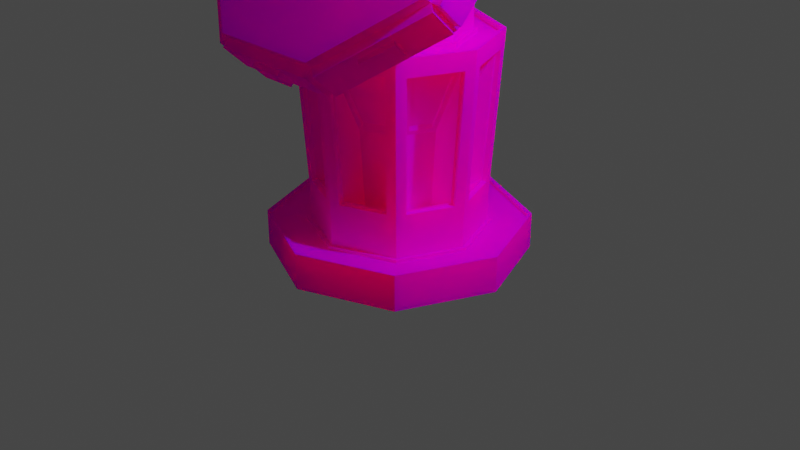 # Source: dial.blend  (saved by Blender 3.6.11; exported with 4.5.12 LTS)
import bpy
from mathutils import Matrix  # noqa: F401  (used for matrix-valued properties, if any)

bpy.ops.wm.read_factory_settings(use_empty=True)
scene = bpy.context.scene
scene.name = 'Scene'

# ---- collections
col_collection = bpy.data.collections.new('Collection'); scene.collection.children.link(col_collection)

# ---- images (referenced by path relative to the original .blend; pixels are not part of the script)
import os
ASSET_DIR = os.environ.get("B2B_ASSET_DIR", "")  # directory of the original .blend (textures are referenced by path, not embedded)
HERE = os.path.dirname(os.path.abspath(__file__))  # packed textures are extracted next to this script under _unpacked/

def load_image(name, relpath, width, height, colorspace="sRGB"):
    """Load a texture the original file referenced (path relative to the .blend, or extracted next to this script)."""
    p = next((c for c in (os.path.join(HERE, relpath), os.path.join(ASSET_DIR, relpath)) if relpath and os.path.exists(c)), "")
    if p:
        img = bpy.data.images.load(p, check_existing=True)
        img.name = name
    else:  # same state as the original file: an image datablock whose file is absent (Cycles renders it pink)
        img = bpy.data.images.new(name, width, height)
        img.source = "FILE"
        img.filepath = "//" + (relpath or name)
    img.colorspace_settings.name = colorspace
    return img
img_grey_base_colors = load_image('grey base colors', 'grey base colors.png', 1024, 1024, 'sRGB')

# ---- materials (node trees are filled in below, after node groups)
mat_material_001 = bpy.data.materials.new('Material.001')
mat_material_001.use_transparent_shadow = False

# ---- material node trees
mat_material_001.use_nodes = True; mat_material_001.node_tree.nodes.clear()
_N = mat_material_001.node_tree.nodes; _L = mat_material_001.node_tree.links
n0 = _N.new('ShaderNodeOutputMaterial'); n0.name = 'Material Output'; n0.location = (309, 309)
n1 = _N.new('ShaderNodeBsdfPrincipled'); n1.name = 'Principled BSDF'; n1.location = (19, 309)
n1.distribution = 'GGX'
n1.subsurface_method = 'BURLEY'
n1.inputs[2].default_value = 0.3107
n1.inputs[3].default_value = 1.55
n1.inputs[8].default_value = 1.0
n1.inputs[9].default_value = (14.2, 0.0, 7.451e-09)
n1.inputs[10].default_value = 0.1088
n1.inputs[13].default_value = 0.0
n1.inputs[27].default_value = (0.0, 0.0, 0.0, 1.0)
n1.inputs[28].default_value = 1.0
n2 = _N.new('ShaderNodeTexImage'); n2.name = 'Image Texture'; n2.location = (-271, 289)
n2.image = img_grey_base_colors
n3 = _N.new('ShaderNodeMix'); n3.name = 'Mix'; n3.location = (-151, 189)
n3.data_type = 'RGBA'
n3.inputs[0].default_value = 0.1088
n3.inputs[7].default_value = (0.0, 0.0, 0.0, 1.0)
_L.new(n1.outputs[0], n0.inputs[0])
_L.new(n2.outputs[0], n3.inputs[6])
_L.new(n3.outputs[2], n1.inputs[0])
n0.is_active_output = True

# ---- world
world_world = bpy.data.worlds.new('World'); scene.world = world_world
world_world.use_nodes = True; world_world.node_tree.nodes.clear()
_N = world_world.node_tree.nodes; _L = world_world.node_tree.links
n0 = _N.new('ShaderNodeOutputWorld'); n0.name = 'World Output'; n0.location = (300, 300)
n1 = _N.new('ShaderNodeBackground'); n1.name = 'Background'; n1.location = (10, 300)
n1.inputs[0].default_value = (0.05088, 0.05088, 0.05088, 1.0)
_L.new(n1.outputs[0], n0.inputs[0])
n0.is_active_output = True
world_world.color = (0.05088, 0.05088, 0.05088)
world_world.use_sun_shadow = False
world_world.sun_shadow_jitter_overblur = 0.0

# ---- cameras
cam_camera = bpy.data.cameras.new('Camera')
cam_camera.clip_end = 100.0
cam_camera.ortho_scale = 7.314

# ---- lights
light_light = bpy.data.lights.new('Light', 'POINT')
light_light.transmission_factor = 0.0
light_light.energy = 1000.0
light_light.shadow_soft_size = 0.1
light_light.shadow_maximum_resolution = 0.006
light_light.use_absolute_resolution = True

# ---- meshes
me_cylinder = bpy.data.meshes.new('Cylinder')
me_cylinder.from_pydata([(4.086e-10, 0.934, -0.9766), (0.0, 0.7382, 1.0), (0.6604, 0.6604, -0.9766), (0.522, 0.522, 1.0), (0.934, 0.0, -0.9766), (0.7382, 0.0, 1.0), (0.6604, -0.6604, -0.9766), (0.522, -0.522, 1.0), (4.086e-10, -0.934, -0.9766), (0.0, -0.7382, 1.0), (-0.6604, -0.6604, -0.9766), (-0.522, -0.522, 1.0), (-0.934, 0.0, -0.9766), (-0.7382, 0.0, 1.0), (-0.6604, 0.6604, -0.9766), (-0.522, 0.522, 1.0), (4.086e-10, 0.8903, -0.7212), (0.545, 0.6757, -0.5365), (0.8631, 0.09242, -0.5365), (0.6757, -0.545, -0.5365), (0.09242, -0.8631, -0.5365), (-0.6757, -0.545, -0.5365), (-0.8631, -0.09242, -0.5365), (-0.6757, 0.545, -0.5365), (2.476e-09, 1.292, -0.9285), (0.9134, 0.9134, -0.9285), (1.292, -1.863e-09, -0.9285), (0.9134, -0.9134, -0.9285), (2.476e-09, -1.292, -0.9285), (-0.9134, -0.9134, -0.9285), (-1.292, -1.863e-09, -0.9285), (-0.9134, 0.9134, -0.9285), (2.476e-09, 1.335, -1.296), (0.9443, 0.9443, -1.296), (1.335, -1.863e-09, -1.296), (0.9443, -0.9443, -1.296), (2.476e-09, -1.335, -1.296), (-0.9443, -0.9443, -1.296), (-1.335, -1.863e-09, -1.296), (-0.9443, 0.9443, -1.296), (0.6069, 0.7376, 0.8153), (-0.09242, 0.9506, 0.8153), (0.9506, 0.09242, 0.8153), (0.7376, -0.6069, 0.8153), (0.09242, -0.9506, 0.8153), (-0.7376, -0.6069, 0.8153), (-0.9506, -0.09242, 0.8153), (-0.7376, 0.6069, 0.8153), (0.4919, 0.4919, 1.219), (0.4919, -0.4919, 1.219), (-0.4919, -0.4919, 1.219), (-0.4919, 0.4919, 1.219), (0.6492, 0.4919, 1.409), (0.6492, -0.4919, 1.409), (-0.04644, -0.4919, 2.162), (-0.04644, 0.4919, 2.162), (0.677, 0.677, 1.0), (0.0, 0.9574, 1.0), (0.9574, 0.0, 1.0), (0.677, -0.677, 1.0), (0.0, -0.9574, 1.0), (-0.677, -0.677, 1.0), (-0.9574, 0.0, 1.0), (-0.677, 0.677, 1.0), (-0.6296, 0.6296, -0.7212), (-0.09242, 0.8631, -0.5365), (-0.8903, 0.0, -0.7212), (-0.6296, -0.6296, -0.7212), (4.086e-10, -0.8903, -0.7212), (0.6296, -0.6296, -0.7212), (0.8903, 0.0, -0.7212), (0.6296, 0.6296, -0.7212), (-0.6069, -0.7376, 0.8153), (-0.545, -0.6757, -0.5365), (-0.9506, 0.09242, 0.8153), (-0.8631, 0.09242, -0.5365), (-0.9954, 0.0, 0.9152), (-0.8949, 0.0, -0.6363), (-0.6069, 0.7376, 0.8153), (-0.545, 0.6757, -0.5365), (0.09242, 0.8631, -0.5365), (0.09242, 0.9506, 0.8153), (-0.7038, 0.7038, 0.9152), (-0.6328, 0.6328, -0.6363), (4.086e-10, 0.8949, -0.6363), (0.0, 0.9954, 0.9152), (0.7376, 0.6069, 0.8153), (0.6757, 0.545, -0.5365), (0.7038, 0.7038, 0.9152), (0.6328, 0.6328, -0.6363), (0.9506, -0.09242, 0.8153), (0.8631, -0.09242, -0.5365), (0.9954, 0.0, 0.9152), (0.8949, 0.0, -0.6363), (0.6069, -0.7376, 0.8153), (0.545, -0.6757, -0.5365), (0.7038, -0.7038, 0.9152), (0.6328, -0.6328, -0.6363), (-0.09242, -0.9506, 0.8153), (-0.09242, -0.8631, -0.5365), (0.0, -0.9954, 0.9152), (4.086e-10, -0.8949, -0.6363), (-0.7038, -0.7038, 0.9152), (-0.6328, -0.6328, -0.6363), (-0.7376, -0.6069, 0.8153), (-0.6757, -0.545, -0.5365), (-0.9506, -0.09242, 0.8153), (-0.8631, -0.09242, -0.5365), (-0.9506, 0.09242, 0.8153), (-0.8631, 0.09242, -0.5365), (-0.7376, 0.6069, 0.8153), (-0.6757, 0.545, -0.5365), (-0.09242, 0.8631, -0.5365), (-0.09242, 0.9506, 0.8153), (-0.6069, 0.7376, 0.8153), (-0.545, 0.6757, -0.5365), (0.09242, 0.8631, -0.5365), (0.09242, 0.9506, 0.8153), (0.6069, 0.7376, 0.8153), (0.545, 0.6757, -0.5365), (0.7376, 0.6069, 0.8153), (0.6757, 0.545, -0.5365), (0.9506, 0.09242, 0.8153), (0.8631, 0.09242, -0.5365), (0.9506, -0.09242, 0.8153), (0.8631, -0.09242, -0.5365), (0.7376, -0.6069, 0.8153), (0.6757, -0.545, -0.5365), (0.6069, -0.7376, 0.8153), (0.545, -0.6757, -0.5365), (0.09242, -0.9506, 0.8153), (0.09242, -0.8631, -0.5365), (-0.09242, -0.9506, 0.8153), (-0.09242, -0.8631, -0.5365), (-0.6069, -0.7376, 0.8153), (-0.545, -0.6757, -0.5365), (-0.1388, -0.8525, 0.7503), (-0.09459, -0.8097, -0.5106), (-0.5047, -0.7009, 0.7503), (-0.5056, -0.6394, -0.5106), (-0.7009, -0.5047, 0.7503), (-0.6394, -0.5056, -0.5106), (-0.8525, -0.1388, 0.7503), (-0.8097, -0.09459, -0.5106), (-0.8525, 0.1388, 0.7503), (-0.8097, 0.09459, -0.5106), (-0.7009, 0.5047, 0.7503), (-0.6394, 0.5056, -0.5106), (-0.09459, 0.8097, -0.5106), (-0.1388, 0.8525, 0.7503), (-0.5047, 0.7009, 0.7503), (-0.5056, 0.6394, -0.5106), (0.09459, 0.8097, -0.5106), (0.1388, 0.8525, 0.7503), (0.5047, 0.7009, 0.7503), (0.5056, 0.6394, -0.5106), (0.7009, 0.5047, 0.7503), (0.6394, 0.5056, -0.5106), (0.8525, 0.1388, 0.7503), (0.8097, 0.09459, -0.5106), (0.8525, -0.1388, 0.7503), (0.8097, -0.09459, -0.5106), (0.7009, -0.5047, 0.7503), (0.6394, -0.5056, -0.5106), (0.5047, -0.7009, 0.7503), (0.5056, -0.6394, -0.5106), (0.1388, -0.8525, 0.7503), (0.09459, -0.8097, -0.5106), (4.086e-10, 0.8903, -0.9838), (0.6296, 0.6296, -0.9838), (0.8903, 0.0, -0.9838), (0.6296, -0.6296, -0.9838), (4.086e-10, -0.8903, -0.9838), (-0.6296, -0.6296, -0.9838), (-0.8903, 0.0, -0.9838), (-0.6296, 0.6296, -0.9838), (2.476e-09, 1.335, -0.9213), (0.9443, 0.9443, -0.9213), (1.335, -1.863e-09, -0.9213), (0.9443, -0.9443, -0.9213), (2.476e-09, -1.335, -0.9213), (-0.9443, -0.9443, -0.9213), (-1.335, -1.863e-09, -0.9213), (-0.9443, 0.9443, -0.9213), (0.934, -1.613e-11, -1.011), (1.292, -1.879e-09, -0.9628), (0.9134, 0.9134, -0.9628), (0.6604, 0.6604, -1.011), (-0.6604, -0.6604, -1.011), (-0.9134, -0.9134, -0.9628), (2.476e-09, -1.292, -0.9628), (4.086e-10, -0.934, -1.011), (4.086e-10, 0.934, -1.011), (2.476e-09, 1.292, -0.9628), (-0.9134, 0.9134, -0.9628), (-0.6604, 0.6604, -1.011), (0.6604, -0.6604, -1.011), (0.9134, -0.9134, -0.9628), (-0.934, -1.613e-11, -1.011), (-1.292, -1.879e-09, -0.9628), (-0.4394, -0.3663, 1.333), (-0.4394, 0.3663, 1.333), (-0.654, 0.0, 1.045), (-0.09894, 0.3663, 2.073), (-0.09894, -0.3663, 2.073), (-0.2959, 0.4919, 1.344), (0.4193, 0.4919, 1.344), (0.0, 0.654, 1.045), (0.4923, 0.4919, 1.471), (-0.007711, 0.4919, 1.971), (0.4193, -0.4919, 1.344), (-0.2959, -0.4919, 1.344), (0.0, -0.654, 1.045), (-0.007711, -0.4919, 1.971), (0.4923, -0.4919, 1.471), (0.5275, 0.3055, 1.181), (0.5275, -0.3055, 1.181), (0.654, 0.0, 1.045), (-0.5275, -0.3055, 1.181), (-0.5275, 0.3055, 1.181), (-0.3055, 0.5275, 1.181), (0.3055, 0.5275, 1.181), (0.3055, -0.5275, 1.181), (-0.3055, -0.5275, 1.181), (-0.3779, -0.3279, 1.347), (-0.3779, 0.3279, 1.347), (-0.06958, -0.3279, 2.017), (-0.06958, 0.3279, 2.017), (-0.1866, 0.4419, 1.414), (0.3789, 0.4419, 1.414), (0.01387, 0.4419, 1.85), (0.4048, 0.4419, 1.459), (0.3789, -0.4419, 1.414), (-0.1866, -0.4419, 1.414), (0.4048, -0.4419, 1.459), (0.01387, -0.4419, 1.85), (-0.394, -0.3663, 1.312), (-0.394, 0.3663, 1.312), (-0.05352, -0.3663, 2.052), (-0.05352, 0.3663, 2.052), (-0.2527, -0.1369, 1.499), (-0.2527, 0.1369, 1.499), (-0.1039, -0.1369, 1.823), (-0.1039, 0.1369, 1.823), (-0.3325, -0.3279, 1.326), (-0.3325, 0.3279, 1.326), (-0.02415, -0.3279, 1.996), (-0.02415, 0.3279, 1.996), (-0.2073, -0.1369, 1.479), (-0.2073, 0.1369, 1.479), (-0.05851, -0.1369, 1.802), (-0.05851, 0.1369, 1.802), (-0.2959, 0.4419, 1.344), (0.4193, 0.4419, 1.344), (-0.007711, 0.4419, 1.971), (0.4923, 0.4419, 1.471), (-0.1866, 0.3419, 1.414), (0.3789, 0.3419, 1.414), (0.01387, 0.3419, 1.85), (0.4048, 0.3419, 1.459), (0.4193, -0.4419, 1.344), (-0.2959, -0.4419, 1.344), (0.4923, -0.4419, 1.471), (-0.007711, -0.4419, 1.971), (0.3789, -0.3419, 1.414), (-0.1866, -0.3419, 1.414), (0.4048, -0.3419, 1.459), (0.01387, -0.3419, 1.85), (-0.6957, 0.0, 1.0), (-0.4919, -0.4919, 1.219), (-0.4919, 0.4919, 1.219), (0.0, 0.6957, 1.0), (-0.4919, 0.4919, 1.219), (0.4919, 0.4919, 1.219), (0.0, -0.6957, 1.0), (0.4919, -0.4919, 1.219), (-0.4919, -0.4919, 1.219), (0.6957, 0.0, 1.0), (0.4919, 0.4919, 1.219), (0.4919, -0.4919, 1.219), (-0.654, 0.0, 1.045), (-0.5275, -0.3055, 1.181), (-0.5275, 0.3055, 1.181), (0.0, 0.654, 1.045), (-0.3055, 0.5275, 1.181), (0.3055, 0.5275, 1.181), (0.0, -0.654, 1.045), (0.3055, -0.5275, 1.181), (-0.3055, -0.5275, 1.181), (0.654, 0.0, 1.045), (0.5275, 0.3055, 1.181), (0.5275, -0.3055, 1.181), (-0.6633, 0.0, 1.108), (-0.5874, -0.1834, 1.19), (-0.5874, 0.1834, 1.19), (0.0, -0.6633, 1.108), (0.1834, -0.5874, 1.19), (-0.1834, -0.5874, 1.19), (0.0, 0.6633, 1.108), (-0.1834, 0.5874, 1.19), (0.1834, 0.5874, 1.19), (0.6633, 0.0, 1.108), (0.5874, 0.1834, 1.19), (0.5874, -0.1834, 1.19), (-0.6906, 0.0, 1.079), (-0.5641, -0.3055, 1.215), (-0.5641, 0.3055, 1.215), (0.0, -0.6906, 1.079), (0.3055, -0.5641, 1.215), (-0.3055, -0.5641, 1.215), (0.0, 0.6906, 1.079), (-0.3055, 0.5641, 1.215), (0.3055, 0.5641, 1.215), (0.6906, 0.0, 1.079), (0.5641, 0.3055, 1.215), (0.5641, -0.3055, 1.215), (-0.6267, 5.947e-09, 1.074), (-0.5508, -0.1834, 1.156), (-0.5508, 0.1834, 1.156), (-5.947e-09, -0.6267, 1.074), (0.1834, -0.5508, 1.156), (-0.1834, -0.5508, 1.156), (5.947e-09, 0.6267, 1.074), (-0.1834, 0.5508, 1.156), (0.1834, 0.5508, 1.156), (0.6267, -5.947e-09, 1.074), (0.5508, 0.1834, 1.156), (0.5508, -0.1834, 1.156), (0.7071, 0.7071, 1.0), (0.0, 1.0, 1.0), (1.0, 0.0, 1.0), (0.7071, -0.7071, 1.0), (0.0, -1.0, 1.0), (-0.7071, -0.7071, 1.0), (-1.0, 0.0, 1.0), (-0.7071, 0.7071, 1.0), (0.4919, 0.4919, 1.0), (0.0, 0.6957, 1.0), (0.6957, 0.0, 1.0), (0.4919, -0.4919, 1.0), (0.0, -0.6957, 1.0), (-0.4919, -0.4919, 1.0), (-0.6957, 0.0, 1.0), (-0.4919, 0.4919, 1.0), (0.0, 0.9574, 0.95), (0.0, 0.7382, 0.95), (0.522, 0.522, 0.95), (0.677, 0.677, 0.95), (0.7382, 0.0, 0.95), (0.9574, 0.0, 0.95), (0.522, -0.522, 0.95), (0.677, -0.677, 0.95), (0.0, -0.7382, 0.95), (0.0, -0.9574, 0.95), (-0.522, -0.522, 0.95), (-0.677, -0.677, 0.95), (-0.7382, 0.0, 0.95), (-0.9574, 0.0, 0.95), (-0.522, 0.522, 0.95), (-0.677, 0.677, 0.95), (-0.07332, -0.9045, 0.8183), (-0.07332, -0.817, -0.5335), (-0.5878, -0.6914, 0.8183), (-0.5259, -0.6296, -0.5335), (-0.6914, -0.5878, 0.8183), (-0.6296, -0.5259, -0.5335), (-0.9045, -0.07332, 0.8183), (-0.817, -0.07332, -0.5335), (-0.9045, 0.07332, 0.8183), (-0.817, 0.07332, -0.5335), (-0.6914, 0.5878, 0.8183), (-0.6296, 0.5259, -0.5335), (-0.07332, 0.817, -0.5335), (-0.07332, 0.9045, 0.8183), (-0.5878, 0.6914, 0.8183), (-0.5259, 0.6296, -0.5335), (0.07332, 0.817, -0.5335), (0.07332, 0.9045, 0.8183), (0.5878, 0.6914, 0.8183), (0.5259, 0.6296, -0.5335), (0.6914, 0.5878, 0.8183), (0.6296, 0.5259, -0.5335), (0.9045, 0.07332, 0.8183), (0.817, 0.07332, -0.5335), (0.9045, -0.07332, 0.8183), (0.817, -0.07332, -0.5335), (0.6914, -0.5878, 0.8183), (0.6296, -0.5259, -0.5335), (0.5878, -0.6914, 0.8183), (0.5259, -0.6296, -0.5335), (0.07332, -0.9045, 0.8183), (0.07332, -0.817, -0.5335), (-0.1084, -0.5655, 0.1741), (-0.05948, -0.5092, -0.6922), (-0.3232, -0.4765, 0.1741), (-0.318, -0.4021, -0.6922), (-0.4765, -0.3232, 0.1741), (-0.4021, -0.318, -0.6922), (-0.5655, -0.1084, 0.1741), (-0.5092, -0.05948, -0.6922), (-0.5655, 0.1084, 0.1741), (-0.5092, 0.05948, -0.6922), (-0.4765, 0.3232, 0.1741), (-0.4021, 0.318, -0.6922), (-0.05948, 0.5092, -0.6922), (-0.1084, 0.5655, 0.1741), (-0.3232, 0.4765, 0.1741), (-0.318, 0.4021, -0.6922), (0.05948, 0.5092, -0.6922), (0.1084, 0.5655, 0.1741), (0.3232, 0.4765, 0.1741), (0.318, 0.4021, -0.6922), (0.4765, 0.3232, 0.1741), (0.4021, 0.318, -0.6922), (0.5655, 0.1084, 0.1741), (0.5092, 0.05948, -0.6922), (0.5655, -0.1084, 0.1741), (0.5092, -0.05948, -0.6922), (0.4765, -0.3232, 0.1741), (0.4021, -0.318, -0.6922), (0.3232, -0.4765, 0.1741), (0.318, -0.4021, -0.6922), (0.1084, -0.5655, 0.1741), (0.05948, -0.5092, -0.6922), (-0.5654, -0.6992, 0.7953), (-0.09459, -0.8942, 0.7953), (-0.8942, -0.09459, 0.7953), (-0.6992, -0.5654, 0.7953), (-0.6992, 0.5654, 0.7953), (-0.8942, 0.09459, 0.7953), (-0.09459, 0.8942, 0.7953), (-0.5654, 0.6992, 0.7953), (0.5654, 0.6992, 0.7953), (0.09459, 0.8942, 0.7953), (0.8942, 0.09459, 0.7953), (0.6992, 0.5654, 0.7953), (0.6992, -0.5654, 0.7953), (0.8942, -0.09459, 0.7953), (0.09459, -0.8942, 0.7953), (0.5654, -0.6992, 0.7953), (-0.3556, -0.4397, 0.129), (-0.05948, -0.5623, 0.129), (-0.5623, -0.05948, 0.129), (-0.4397, -0.3556, 0.129), (-0.4397, 0.3556, 0.129), (-0.5623, 0.05948, 0.129), (-0.05948, 0.5623, 0.129), (-0.3556, 0.4397, 0.129), (0.3556, 0.4397, 0.129), (0.05948, 0.5623, 0.129), (0.5623, 0.05948, 0.129), (0.4397, 0.3556, 0.129), (0.4397, -0.3556, 0.129), (0.5623, -0.05948, 0.129), (0.05948, -0.5623, 0.129), (0.3556, -0.4397, 0.129), (-0.5047, -0.7009, 0.8003), (-0.1388, -0.8525, 0.8003), (-0.8525, -0.1388, 0.8003), (-0.7009, -0.5047, 0.8003), (-0.7009, 0.5047, 0.8003), (-0.8525, 0.1388, 0.8003), (-0.1388, 0.8525, 0.8003), (-0.5047, 0.7009, 0.8003), (0.5047, 0.7009, 0.8003), (0.1388, 0.8525, 0.8003), (0.8525, 0.1388, 0.8003), (0.7009, 0.5047, 0.8003), (0.7009, -0.5047, 0.8003), (0.8525, -0.1388, 0.8003), (0.1388, -0.8525, 0.8003), (0.5047, -0.7009, 0.8003), (-0.3232, -0.4765, 0.2241), (-0.1084, -0.5655, 0.2241), (-0.5655, -0.1084, 0.2241), (-0.4765, -0.3232, 0.2241), (-0.4765, 0.3232, 0.2241), (-0.5655, 0.1084, 0.2241), (-0.1084, 0.5655, 0.2241), (-0.3232, 0.4765, 0.2241), (0.3232, 0.4765, 0.2241), (0.1084, 0.5655, 0.2241), (0.5655, 0.1084, 0.2241), (0.4765, 0.3232, 0.2241), (0.4765, -0.3232, 0.2241), (0.5655, -0.1084, 0.2241), (0.1084, -0.5655, 0.2241), (0.3232, -0.4765, 0.2241), (-0.423, -0.4254, 2.569), (-0.3625, -0.574, 3.114), (-0.423, 0.4254, 2.569), (-0.3625, 0.574, 3.114), (-0.0148, 1.027, 2.127), (0.1883, 1.386, 2.517), (0.5625, 1.027, 1.502), (0.9673, 1.386, 1.674), (0.9708, 0.4254, 1.06), (1.518, 0.574, 1.078), (0.9708, -0.4254, 1.06), (1.518, -0.574, 1.078), (0.5625, -1.027, 1.502), (0.9673, -1.386, 1.674), (-0.0148, -1.027, 2.127), (0.1883, -1.386, 2.517), (-0.6031, -0.574, 2.891), (-0.6031, 0.574, 2.891), (-0.05226, 1.386, 2.295), (0.7267, 1.386, 1.452), (1.277, 0.574, 0.8554), (1.277, -0.574, 0.8554), (0.7267, -1.386, 1.452), (-0.05226, -1.386, 2.295), (-0.5637, -0.5113, 2.722), (-0.5637, 0.5113, 2.722), (-0.07306, 1.234, 2.191), (0.6208, 1.234, 1.439), (1.111, 0.5113, 0.9081), (1.111, -0.5113, 0.9081), (0.6208, -1.234, 1.439), (-0.07306, -1.234, 2.191), (-0.529, -0.5113, 2.754), (-0.529, 0.5113, 2.754), (-0.03842, 1.234, 2.223), (0.6554, 1.234, 1.471), (1.146, 0.5113, 0.9401), (1.146, -0.5113, 0.9401), (0.6554, -1.234, 1.471), (-0.03842, -1.234, 2.223), (-0.3884, -0.4254, 2.601), (-0.3884, 0.4254, 2.601), (0.01983, 1.027, 2.159), (0.5972, 1.027, 1.534), (1.005, 0.4254, 1.092), (1.005, -0.4254, 1.092), (0.5972, -1.027, 1.534), (0.01983, -1.027, 2.159), (-0.6664, -0.574, 2.833), (-0.6664, 0.574, 2.833), (-0.2991, 0.574, 3.172), (-0.2991, -0.574, 3.172), (-0.1156, 1.386, 2.237), (0.2517, 1.386, 2.576), (0.6633, 1.386, 1.393), (1.031, 1.386, 1.733), (1.214, 0.574, 0.7969), (1.581, 0.574, 1.136), (1.214, -0.574, 0.7969), (1.581, -0.574, 1.136), (0.6633, -1.386, 1.393), (1.031, -1.386, 1.733), (-0.1156, -1.386, 2.237), (0.2517, -1.386, 2.576), (-0.4113, -0.9262, 2.782), (-0.2682, -0.9262, 2.914), (-0.09933, -1.175, 2.731), (-0.2425, -1.175, 2.599), (-0.6222, -0.176, 3.01), (-0.479, -0.176, 3.142), (-0.479, 0.176, 3.142), (-0.6222, 0.176, 3.01), (-0.2682, 0.9262, 2.914), (-0.4113, 0.9262, 2.782), (-0.09933, 1.175, 2.731), (-0.2425, 1.175, 2.599), (0.4096, 1.486, 2.18), (0.2665, 1.486, 2.048), (0.6485, 1.486, 1.921), (0.5054, 1.486, 1.789), (1.157, 1.175, 1.37), (1.014, 1.175, 1.238), (1.326, 0.9262, 1.187), (1.183, 0.9262, 1.055), (1.537, 0.176, 0.9592), (1.394, 0.176, 0.827), (1.537, -0.176, 0.9592), (1.394, -0.176, 0.827), (1.326, -0.9262, 1.187), (1.183, -0.9262, 1.055), (1.157, -1.175, 1.37), (1.014, -1.175, 1.238), (0.6485, -1.486, 1.921), (0.5054, -1.486, 1.789), (0.4096, -1.486, 2.18), (0.2665, -1.486, 2.048), (-0.651, -0.6447, 2.943), (-0.4104, -0.6447, 3.166), (0.1404, -1.457, 2.569), (-0.1002, -1.457, 2.347), (-0.6709, -0.574, 2.965), (-0.4303, -0.574, 3.187), (-0.4303, 0.574, 3.187), (-0.6709, 0.574, 2.965), (-0.4104, 0.6447, 3.166), (-0.651, 0.6447, 2.943), (0.1404, 1.457, 2.569), (-0.1002, 1.457, 2.347), (0.1883, 1.486, 2.517), (-0.05226, 1.486, 2.295), (0.9673, 1.486, 1.674), (0.7267, 1.486, 1.452), (1.015, 1.457, 1.622), (0.7747, 1.457, 1.4), (1.566, 0.6447, 1.026), (1.325, 0.6447, 0.8035), (1.586, 0.574, 1.004), (1.345, 0.574, 0.782), (1.586, -0.574, 1.004), (1.345, -0.574, 0.782), (1.566, -0.6447, 1.026), (1.325, -0.6447, 0.8035), (1.015, -1.457, 1.622), (0.7747, -1.457, 1.4), (0.9673, -1.486, 1.674), (0.7267, -1.486, 1.452), (0.1883, -1.486, 2.517), (-0.05226, -1.486, 2.295), (1.35, -0.9615, 1.161), (1.207, -0.9615, 1.029), (1.181, -1.21, 1.344), (1.038, -1.21, 1.212), (1.571, 0.176, 0.9225), (1.428, 0.176, 0.7903), (1.571, -0.176, 0.9225), (1.428, -0.176, 0.7903), (0.6485, -1.536, 1.921), (0.5054, -1.536, 1.789), (0.4096, -1.536, 2.18), (0.2665, -1.536, 2.048), (-0.4353, -0.9615, 2.808), (-0.2922, -0.9615, 2.94), (-0.1233, -1.21, 2.757), (-0.2664, -1.21, 2.625), (-0.6561, -0.176, 3.047), (-0.513, -0.176, 3.179), (-0.513, 0.176, 3.179), (-0.6561, 0.176, 3.047), (-0.2922, 0.9615, 2.94), (-0.4353, 0.9615, 2.808), (-0.1233, 1.21, 2.757), (-0.2664, 1.21, 2.625), (0.4096, 1.536, 2.18), (0.2665, 1.536, 2.048), (0.6485, 1.536, 1.921), (0.5054, 1.536, 1.789), (1.181, 1.21, 1.344), (1.038, 1.21, 1.212), (1.35, 0.9615, 1.161), (1.207, 0.9615, 1.029)], [], [(99, 98, 132, 133), (45, 46, 106, 104), (90, 43, 126, 124), (46, 22, 107, 106), (43, 19, 127, 126), (17, 80, 116, 119), (279, 278, 48, 52, 53, 49), (21, 45, 104, 105), (91, 90, 124, 125), (25, 24, 193, 186), (175, 64, 16, 168), (174, 66, 64, 175), (173, 67, 66, 174), (172, 68, 67, 173), (171, 69, 68, 172), (170, 70, 69, 171), (169, 71, 70, 170), (168, 16, 71, 169), (176, 177, 33, 32), (24, 31, 194, 193), (0, 2, 187, 192), (14, 0, 192, 195), (31, 30, 199, 194), (12, 14, 195, 198), (30, 29, 189, 199), (10, 12, 198, 188), (32, 33, 34, 35, 36, 37, 38, 39), (183, 176, 32, 39), (181, 182, 38, 37), (179, 180, 36, 35), (177, 178, 34, 33), (182, 183, 39, 38), (180, 181, 37, 36), (178, 179, 35, 34), (57, 63, 359, 344), (13, 15, 358, 356), (63, 62, 357, 359), (11, 13, 356, 354), (62, 61, 355, 357), (9, 11, 354, 352), (61, 60, 353, 355), (7, 9, 352, 350), (337, 343, 51, 272, 271), (342, 341, 50, 269, 268), (340, 339, 49, 275, 274), (338, 336, 48, 278, 277), (201, 203, 204, 200, 269, 50, 54, 55, 51, 270), (211, 213, 214, 210, 275, 49, 53, 54, 50, 276), (343, 342, 268, 270, 51), (341, 340, 274, 276, 50), (339, 338, 277, 279, 49), (336, 337, 271, 273, 48), (88, 85, 329, 328), (92, 88, 328, 330), (96, 92, 330, 331), (100, 96, 331, 332), (102, 100, 332, 333), (76, 102, 333, 334), (82, 76, 334, 335), (85, 82, 335, 329), (83, 84, 16, 64), (77, 83, 64, 66), (103, 77, 66, 67), (101, 103, 67, 68), (97, 101, 68, 69), (93, 97, 69, 70), (89, 93, 70, 71), (84, 89, 71, 16), (45, 21, 103, 102), (22, 46, 76, 77), (46, 45, 102, 76), (21, 22, 77, 103), (74, 75, 77, 76), (23, 47, 82, 83), (47, 74, 76, 82), (75, 23, 83, 77), (65, 41, 85, 84), (78, 79, 83, 82), (41, 78, 82, 85), (79, 65, 84, 83), (81, 80, 84, 85), (17, 40, 88, 89), (40, 81, 85, 88), (80, 17, 89, 84), (86, 87, 89, 88), (18, 42, 92, 93), (42, 86, 88, 92), (87, 18, 93, 89), (90, 91, 93, 92), (19, 43, 96, 97), (43, 90, 92, 96), (91, 19, 97, 93), (94, 95, 97, 96), (20, 44, 100, 101), (44, 94, 96, 100), (95, 20, 101, 97), (98, 99, 101, 100), (73, 72, 102, 103), (72, 98, 100, 102), (99, 73, 103, 101), (119, 116, 376, 379), (123, 121, 381, 383), (126, 127, 387, 386), (128, 130, 390, 388), (132, 134, 362, 360), (104, 106, 366, 364), (108, 110, 370, 368), (114, 113, 373, 374), (41, 65, 112, 113), (19, 91, 125, 127), (22, 21, 105, 107), (72, 73, 135, 134), (79, 78, 114, 115), (98, 72, 134, 132), (78, 41, 113, 114), (87, 86, 120, 121), (73, 99, 133, 135), (65, 79, 115, 112), (42, 18, 123, 122), (86, 42, 122, 120), (95, 94, 128, 129), (75, 74, 108, 109), (18, 87, 121, 123), (44, 20, 131, 130), (47, 23, 111, 110), (94, 44, 130, 128), (74, 47, 110, 108), (80, 81, 117, 116), (20, 95, 129, 131), (23, 75, 109, 111), (40, 17, 119, 118), (81, 40, 118, 117), (438, 167, 423, 454), (133, 132, 360, 361), (135, 133, 361, 363), (134, 135, 363, 362), (402, 400, 477, 476), (105, 104, 364, 365), (107, 105, 365, 367), (106, 107, 367, 366), (148, 151, 407, 404), (109, 108, 368, 369), (111, 109, 369, 371), (110, 111, 371, 370), (165, 439, 455, 421), (113, 112, 372, 373), (112, 115, 375, 372), (115, 114, 374, 375), (424, 139, 395, 440), (118, 119, 379, 378), (117, 118, 378, 377), (116, 117, 377, 376), (154, 410, 480, 464), (122, 123, 383, 382), (120, 122, 382, 380), (121, 120, 380, 381), (163, 161, 417, 419), (124, 126, 386, 384), (125, 124, 384, 385), (127, 125, 385, 387), (137, 425, 441, 393), (129, 128, 388, 389), (131, 129, 389, 391), (130, 131, 391, 390), (2, 0, 168, 169), (4, 2, 169, 170), (6, 4, 170, 171), (8, 6, 171, 172), (10, 8, 172, 173), (12, 10, 173, 174), (14, 12, 174, 175), (0, 14, 175, 168), (24, 25, 177, 176), (25, 26, 178, 177), (26, 27, 179, 178), (27, 28, 180, 179), (28, 29, 181, 180), (29, 30, 182, 181), (30, 31, 183, 182), (31, 24, 176, 183), (187, 184, 185, 186), (191, 188, 189, 190), (195, 192, 193, 194), (192, 187, 186, 193), (184, 196, 197, 185), (188, 198, 199, 189), (196, 191, 190, 197), (198, 195, 194, 199), (2, 4, 184, 187), (26, 25, 186, 185), (4, 6, 196, 184), (27, 26, 185, 197), (6, 8, 191, 196), (28, 27, 197, 190), (8, 10, 188, 191), (29, 28, 190, 189), (220, 221, 285, 284), (203, 201, 237, 239), (222, 223, 288, 287), (206, 205, 252, 253), (206, 208, 209, 205, 272, 51, 55, 52, 48, 273), (202, 218, 281, 280), (210, 214, 262, 260), (215, 216, 291, 290), (200, 201, 270, 269), (205, 206, 273, 272), (210, 211, 276, 275), (227, 225, 245, 247), (201, 200, 236, 237), (200, 204, 238, 236), (204, 203, 239, 238), (231, 229, 257, 259), (205, 209, 254, 252), (209, 208, 255, 254), (208, 206, 253, 255), (232, 234, 266, 264), (214, 213, 263, 262), (213, 211, 261, 263), (211, 210, 260, 261), (224, 225, 237, 236), (227, 226, 238, 239), (225, 227, 239, 237), (226, 224, 236, 238), (240, 242, 250, 248), (225, 224, 244, 245), (224, 226, 246, 244), (226, 227, 247, 246), (240, 241, 245, 244), (243, 242, 246, 247), (241, 243, 247, 245), (242, 240, 244, 246), (251, 249, 248, 250), (242, 243, 251, 250), (243, 241, 249, 251), (241, 240, 248, 249), (228, 229, 253, 252), (231, 230, 254, 255), (229, 231, 255, 253), (230, 228, 252, 254), (259, 257, 256, 258), (229, 228, 256, 257), (228, 230, 258, 256), (230, 231, 259, 258), (232, 233, 261, 260), (235, 234, 262, 263), (233, 235, 263, 261), (234, 232, 260, 262), (267, 265, 264, 266), (234, 235, 267, 266), (235, 233, 265, 267), (233, 232, 264, 265), (218, 202, 268, 269), (219, 218, 269, 270), (202, 219, 270, 268), (220, 207, 271, 272), (221, 220, 272, 273), (207, 221, 273, 271), (222, 212, 274, 275), (223, 222, 275, 276), (212, 223, 276, 274), (215, 217, 277, 278), (216, 215, 278, 279), (217, 216, 279, 277), (282, 280, 304, 306), (285, 283, 310, 312), (288, 286, 307, 309), (291, 289, 313, 315), (216, 217, 289, 291), (218, 219, 282, 281), (223, 212, 286, 288), (221, 207, 283, 285), (219, 202, 280, 282), (217, 215, 290, 289), (212, 222, 287, 286), (207, 220, 284, 283), (294, 292, 316, 318), (281, 282, 306, 305), (280, 281, 305, 304), (297, 295, 319, 321), (287, 288, 309, 308), (286, 287, 308, 307), (300, 298, 322, 324), (284, 285, 312, 311), (283, 284, 311, 310), (303, 301, 325, 327), (290, 291, 315, 314), (289, 290, 314, 313), (293, 292, 304, 305), (294, 293, 305, 306), (292, 294, 306, 304), (296, 295, 307, 308), (297, 296, 308, 309), (295, 297, 309, 307), (299, 298, 310, 311), (300, 299, 311, 312), (298, 300, 312, 310), (302, 301, 313, 314), (303, 302, 314, 315), (301, 303, 315, 313), (317, 318, 316), (293, 294, 318, 317), (292, 293, 317, 316), (320, 321, 319), (296, 297, 321, 320), (295, 296, 320, 319), (323, 324, 322), (299, 300, 324, 323), (298, 299, 323, 322), (326, 327, 325), (302, 303, 327, 326), (301, 302, 326, 325), (57, 56, 328, 329), (56, 58, 330, 328), (58, 59, 331, 330), (59, 60, 332, 331), (60, 61, 333, 332), (61, 62, 334, 333), (62, 63, 335, 334), (63, 57, 329, 335), (3, 1, 337, 336), (5, 3, 336, 338), (7, 5, 338, 339), (9, 7, 339, 340), (11, 9, 340, 341), (13, 11, 341, 342), (15, 13, 342, 343), (1, 15, 343, 337), (345, 346, 347, 344), (346, 348, 349, 347), (348, 350, 351, 349), (350, 352, 353, 351), (352, 354, 355, 353), (354, 356, 357, 355), (356, 358, 359, 357), (358, 345, 344, 359), (56, 57, 344, 347), (15, 1, 345, 358), (1, 3, 346, 345), (58, 56, 347, 349), (3, 5, 348, 346), (59, 58, 349, 351), (5, 7, 350, 348), (60, 59, 351, 353), (425, 137, 361, 360), (139, 424, 362, 363), (424, 425, 360, 362), (137, 139, 363, 361), (427, 141, 365, 364), (143, 426, 366, 367), (426, 427, 364, 366), (141, 143, 367, 365), (429, 145, 369, 368), (147, 428, 370, 371), (428, 429, 368, 370), (145, 147, 371, 369), (148, 430, 373, 372), (431, 151, 375, 374), (430, 431, 374, 373), (151, 148, 372, 375), (433, 152, 376, 377), (155, 432, 378, 379), (432, 433, 377, 378), (152, 155, 379, 376), (435, 157, 381, 380), (159, 434, 382, 383), (434, 435, 380, 382), (157, 159, 383, 381), (437, 161, 385, 384), (163, 436, 386, 387), (436, 437, 384, 386), (161, 163, 387, 385), (439, 165, 389, 388), (167, 438, 390, 391), (438, 439, 388, 390), (165, 167, 391, 389), (393, 441, 440, 395), (397, 443, 442, 399), (401, 445, 444, 403), (407, 447, 446, 404), (408, 449, 448, 411), (413, 451, 450, 415), (417, 453, 452, 419), (421, 455, 454, 423), (152, 433, 449, 408), (139, 137, 393, 395), (398, 396, 475, 474), (432, 155, 411, 448), (141, 427, 443, 397), (167, 165, 421, 423), (409, 153, 465, 481), (426, 143, 399, 442), (155, 152, 408, 411), (394, 392, 473, 472), (157, 435, 451, 413), (143, 141, 397, 399), (434, 159, 415, 450), (145, 429, 445, 401), (166, 422, 486, 470), (428, 147, 403, 444), (159, 157, 413, 415), (164, 166, 470, 471), (161, 437, 453, 417), (147, 145, 401, 403), (436, 163, 419, 452), (430, 148, 404, 446), (420, 164, 471, 487), (151, 431, 447, 407), (138, 136, 425, 424), (142, 140, 427, 426), (146, 144, 429, 428), (149, 150, 431, 430), (154, 153, 433, 432), (158, 156, 435, 434), (162, 160, 437, 436), (166, 164, 439, 438), (392, 394, 440, 441), (396, 398, 442, 443), (400, 402, 444, 445), (406, 405, 446, 447), (409, 410, 448, 449), (412, 414, 450, 451), (416, 418, 452, 453), (420, 422, 454, 455), (136, 392, 441, 425), (405, 149, 430, 446), (150, 406, 447, 431), (394, 138, 424, 440), (164, 420, 455, 439), (422, 166, 438, 454), (153, 409, 449, 433), (410, 154, 432, 448), (140, 396, 443, 427), (398, 142, 426, 442), (156, 412, 451, 435), (414, 158, 434, 450), (144, 400, 445, 429), (402, 146, 428, 444), (160, 416, 453, 437), (418, 162, 436, 452), (457, 456, 472, 473), (463, 462, 478, 479), (471, 470, 486, 487), (465, 464, 480, 481), (459, 458, 474, 475), (467, 466, 482, 483), (461, 460, 476, 477), (469, 468, 484, 485), (396, 140, 459, 475), (405, 406, 479, 478), (142, 398, 474, 458), (410, 409, 481, 480), (412, 156, 467, 483), (414, 412, 483, 482), (136, 138, 456, 457), (158, 414, 482, 466), (418, 416, 485, 484), (140, 142, 458, 459), (400, 144, 461, 477), (422, 420, 487, 486), (144, 146, 460, 461), (146, 402, 476, 460), (392, 136, 457, 473), (150, 149, 462, 463), (416, 160, 469, 485), (149, 405, 478, 462), (153, 154, 464, 465), (162, 418, 484, 468), (406, 150, 463, 479), (156, 158, 466, 467), (138, 394, 472, 456), (160, 162, 468, 469), (504, 489, 589, 588), (506, 505, 593, 595), (507, 506, 597, 599), (507, 495, 600, 601), (499, 509, 607, 606), (509, 499, 608, 609), (538, 539, 551, 549, 547, 545, 543, 541), (501, 503, 614, 612), (503, 489, 585, 586), (488, 490, 492, 494, 496, 498, 500, 502), (513, 512, 536, 537), (514, 513, 537, 540), (515, 514, 540, 542), (516, 515, 542, 544), (517, 516, 544, 546), (518, 517, 546, 548), (519, 518, 548, 550), (512, 519, 550, 536), (500, 498, 533, 534), (518, 519, 527, 526), (498, 496, 532, 533), (517, 518, 526, 525), (496, 494, 531, 532), (516, 517, 525, 524), (494, 492, 530, 531), (515, 516, 524, 523), (529, 528, 520, 521), (530, 529, 521, 522), (531, 530, 522, 523), (532, 531, 523, 524), (533, 532, 524, 525), (534, 533, 525, 526), (535, 534, 526, 527), (528, 535, 527, 520), (519, 512, 520, 527), (502, 500, 534, 535), (512, 513, 521, 520), (488, 502, 535, 528), (513, 514, 522, 521), (490, 488, 528, 529), (514, 515, 523, 522), (492, 490, 529, 530), (504, 505, 537, 536), (491, 489, 539, 538), (505, 506, 540, 537), (493, 491, 538, 541), (506, 507, 542, 540), (495, 493, 541, 543), (507, 508, 544, 542), (497, 495, 543, 545), (508, 509, 546, 544), (499, 497, 545, 547), (509, 510, 548, 546), (501, 499, 547, 549), (510, 511, 550, 548), (503, 501, 549, 551), (511, 504, 536, 550), (489, 503, 551, 539), (554, 553, 629, 630), (489, 504, 584, 585), (504, 511, 587, 584), (511, 503, 586, 587), (558, 559, 635, 634), (505, 504, 588, 591), (491, 505, 591, 590), (489, 491, 590, 589), (563, 561, 637, 639), (505, 491, 592, 593), (491, 493, 594, 592), (493, 506, 595, 594), (567, 565, 641, 643), (495, 507, 599, 598), (493, 495, 598, 596), (506, 493, 596, 597), (569, 568, 644, 645), (495, 497, 602, 600), (497, 508, 603, 602), (508, 507, 601, 603), (572, 574, 622, 620), (497, 499, 606, 604), (508, 497, 604, 605), (509, 508, 605, 607), (576, 578, 618, 616), (499, 501, 610, 608), (501, 510, 611, 610), (510, 509, 609, 611), (583, 581, 625, 627), (510, 501, 612, 613), (511, 510, 613, 615), (503, 511, 615, 614), (552, 553, 585, 584), (554, 555, 587, 586), (555, 552, 584, 587), (553, 554, 586, 585), (557, 556, 588, 589), (559, 558, 590, 591), (556, 559, 591, 588), (558, 557, 589, 590), (560, 561, 593, 592), (563, 562, 594, 595), (561, 563, 595, 593), (562, 560, 592, 594), (564, 565, 597, 596), (567, 566, 598, 599), (565, 567, 599, 597), (566, 564, 596, 598), (568, 569, 601, 600), (571, 570, 602, 603), (569, 571, 603, 601), (570, 568, 600, 602), (572, 573, 605, 604), (575, 574, 606, 607), (573, 575, 607, 605), (574, 572, 604, 606), (576, 577, 609, 608), (579, 578, 610, 611), (577, 579, 611, 609), (578, 576, 608, 610), (580, 581, 613, 612), (583, 582, 614, 615), (581, 583, 615, 613), (582, 580, 612, 614), (617, 616, 618, 619), (578, 579, 619, 618), (579, 577, 617, 619), (577, 576, 616, 617), (621, 620, 622, 623), (574, 575, 623, 622), (575, 573, 621, 623), (573, 572, 620, 621), (625, 624, 626, 627), (581, 580, 624, 625), (580, 582, 626, 624), (582, 583, 627, 626), (631, 630, 629, 628), (555, 554, 630, 631), (552, 555, 631, 628), (553, 552, 628, 629), (632, 633, 634, 635), (559, 556, 632, 635), (556, 557, 633, 632), (557, 558, 634, 633), (637, 636, 638, 639), (561, 560, 636, 637), (560, 562, 638, 636), (562, 563, 639, 638), (641, 640, 642, 643), (565, 564, 640, 641), (564, 566, 642, 640), (566, 567, 643, 642), (645, 644, 646, 647), (568, 570, 646, 644), (570, 571, 647, 646), (571, 569, 645, 647)])
_uv = me_cylinder.uv_layers.new(name='UVMap')
_uv.uv.foreach_set('vector', [0.9751, 0.3648, 0.9751, 0.3648, 0.9751, 0.3648, 0.9751, 0.3648, 0.9751, 0.4016, 0.9751, 0.4016, 0.9751, 0.4016, 0.9751, 0.4016, 0.9751, 0.4385, 0.9751, 0.4385, 0.9751, 0.4385, 0.9751, 0.4385, 0.9751, 0.4016, 0.9751, 0.4016, 0.9751, 0.4016, 0.9751, 0.4016, 0.9751, 0.4385, 0.9751, 0.4385, 0.9751, 0.4385, 0.9751, 0.4385, 0.9751, 0.4754, 0.9751, 0.4754, 0.9751, 0.4754, 0.9751, 0.4754, 0.7814, 0.5037, 0.9751, 0.8441, 0.9751, 0.8441, 0.9751, 0.8441, 0.9751, 0.5123, 0.9751, 0.5123, 0.9751, 0.4016, 0.9751, 0.4016, 0.9751, 0.4016, 0.9751, 0.4016, 0.9751, 0.4385, 0.9751, 0.4385, 0.9751, 0.4385, 0.9751, 0.4385, 0.06383, 0.5576, 0.06404, 0.5274, 0.06518, 0.5274, 0.06497, 0.5576, 0.021, 0.4603, 0.021, 0.4516, 0.04185, 0.4514, 0.04185, 0.4601, 0.6142, 0.6153, 0.6074, 0.6153, 0.602, 0.5945, 0.6088, 0.5945, 0.6088, 0.6362, 0.602, 0.6362, 0.6074, 0.6153, 0.6142, 0.6153, 0.3068, 0.3415, 0.3068, 0.3328, 0.3277, 0.3329, 0.3277, 0.3416, 0.286, 0.3416, 0.286, 0.3329, 0.3068, 0.3328, 0.3068, 0.3415, 0.4525, 0.4059, 0.4456, 0.4059, 0.4508, 0.3851, 0.4577, 0.3851, 0.4577, 0.4268, 0.4508, 0.4268, 0.4456, 0.4059, 0.4525, 0.4059, 0.04185, 0.4601, 0.04185, 0.4514, 0.0627, 0.4516, 0.0627, 0.4603, 0.4294, 0.2027, 0.4607, 0.2029, 0.4607, 0.2154, 0.4294, 0.2151, 0.06404, 0.5274, 0.06383, 0.4971, 0.06497, 0.4971, 0.06518, 0.5274, 0.4575, 0.6164, 0.4573, 0.6382, 0.4562, 0.6382, 0.4563, 0.6164, 0.4573, 0.5945, 0.4575, 0.6164, 0.4563, 0.6164, 0.4562, 0.5945, 0.02696, 0.4971, 0.01934, 0.5274, 0.01844, 0.5274, 0.02606, 0.4971, 0.3318, 0.6164, 0.3262, 0.5945, 0.3271, 0.5945, 0.3327, 0.6164, 0.01934, 0.5274, 0.02696, 0.5576, 0.02606, 0.5576, 0.01844, 0.5274, 0.3262, 0.6382, 0.3318, 0.6164, 0.3327, 0.6164, 0.3271, 0.6382, 0.2757, 0.1247, 0.2937, 0.1081, 0.3262, 0.1081, 0.354, 0.1247, 0.361, 0.1482, 0.343, 0.1648, 0.3106, 0.1648, 0.2827, 0.1482, 0.3981, 0.2029, 0.4294, 0.2027, 0.4294, 0.2151, 0.3981, 0.2154, 0.4607, 0.1112, 0.4294, 0.1032, 0.4294, 0.09346, 0.4607, 0.1015, 0.3981, 0.2524, 0.4294, 0.2522, 0.4294, 0.2646, 0.3981, 0.2649, 0.3981, 0.156, 0.4294, 0.1481, 0.4294, 0.158, 0.3981, 0.1658, 0.4294, 0.1032, 0.3981, 0.1112, 0.3981, 0.1015, 0.4294, 0.09346, 0.4294, 0.2522, 0.4607, 0.2524, 0.4607, 0.2649, 0.4294, 0.2646, 0.4294, 0.1481, 0.4607, 0.156, 0.4607, 0.1658, 0.4294, 0.158, 0.09539, 0.6169, 0.09523, 0.5945, 0.09689, 0.5945, 0.09704, 0.6169, 0.7661, 0.1475, 0.7488, 0.1519, 0.7488, 0.1506, 0.7661, 0.1462, 0.5849, 0.438, 0.6073, 0.4436, 0.6073, 0.4449, 0.5849, 0.4393, 0.7834, 0.1519, 0.7661, 0.1475, 0.7661, 0.1462, 0.7834, 0.1506, 0.6073, 0.4436, 0.6297, 0.438, 0.6297, 0.4393, 0.6073, 0.4449, 0.7661, 0.3082, 0.7834, 0.3083, 0.7834, 0.31, 0.7661, 0.3098, 0.1339, 0.6393, 0.1341, 0.6169, 0.1357, 0.6169, 0.1356, 0.6393, 0.7488, 0.3083, 0.7661, 0.3082, 0.7661, 0.3098, 0.7488, 0.31, 0.5503, 0.6295, 0.5355, 0.6364, 0.5325, 0.6298, 0.5325, 0.6298, 0.5503, 0.6295, 0.629, 0.3409, 0.6248, 0.3572, 0.6192, 0.3572, 0.6192, 0.3572, 0.629, 0.3409, 0.7051, 0.03621, 0.6984, 0.05106, 0.6918, 0.04803, 0.6918, 0.04803, 0.7051, 0.03621, 0.7651, 0.5914, 0.7814, 0.5873, 0.7814, 0.593, 0.7814, 0.593, 0.7651, 0.5914, 0.6151, 0.3287, 0.5889, 0.3287, 0.5889, 0.353, 0.6151, 0.353, 0.9751, 0.586, 0.9751, 0.586, 0.9751, 0.586, 0.9751, 0.5491, 0.9751, 0.5491, 0.6192, 0.3246, 0.6989, 0.02259, 0.6761, 0.02259, 0.6842, 0.04455, 0.689, 0.04411, 0.9751, 0.5123, 0.9751, 0.5123, 0.9751, 0.5123, 0.9751, 0.586, 0.9751, 0.586, 0.7054, 0.01844, 0.6248, 0.3246, 0.629, 0.3409, 0.629, 0.3409, 0.6192, 0.3246, 0.6192, 0.3246, 0.712, 0.02146, 0.7051, 0.03621, 0.7051, 0.03621, 0.7054, 0.01844, 0.7054, 0.01844, 0.7488, 0.5873, 0.7651, 0.5914, 0.7651, 0.5914, 0.7488, 0.593, 0.7488, 0.593, 0.5651, 0.6227, 0.5503, 0.6295, 0.5503, 0.6295, 0.5621, 0.6162, 0.5621, 0.6162, 0.06516, 0.3973, 0.04185, 0.3972, 0.04185, 0.3944, 0.06527, 0.3945, 0.4005, 0.4059, 0.4063, 0.4292, 0.4041, 0.4293, 0.3981, 0.4059, 0.4063, 0.3826, 0.4005, 0.4059, 0.3981, 0.4059, 0.4041, 0.3825, 0.3068, 0.2786, 0.2835, 0.2787, 0.2834, 0.2759, 0.3068, 0.2757, 0.3301, 0.2787, 0.3068, 0.2786, 0.3068, 0.2757, 0.3302, 0.2759, 0.2409, 0.4993, 0.2175, 0.5057, 0.2174, 0.5036, 0.2409, 0.4971, 0.2642, 0.5057, 0.2409, 0.4993, 0.2409, 0.4971, 0.2643, 0.5036, 0.04185, 0.3972, 0.01854, 0.3973, 0.01844, 0.3945, 0.04185, 0.3944, 0.0209, 0.4487, 0.04185, 0.4486, 0.04185, 0.4514, 0.021, 0.4516, 0.2409, 0.5399, 0.2618, 0.5457, 0.2617, 0.5479, 0.2409, 0.5421, 0.2199, 0.5457, 0.2409, 0.5399, 0.2409, 0.5421, 0.22, 0.5479, 0.3068, 0.33, 0.3278, 0.3301, 0.3277, 0.3329, 0.3068, 0.3328, 0.2859, 0.3301, 0.3068, 0.33, 0.3068, 0.3328, 0.286, 0.3329, 0.4433, 0.4059, 0.4485, 0.385, 0.4508, 0.3851, 0.4456, 0.4059, 0.4485, 0.4269, 0.4433, 0.4059, 0.4456, 0.4059, 0.4508, 0.4268, 0.04185, 0.4486, 0.06281, 0.4487, 0.0627, 0.4516, 0.04185, 0.4514, 0.2208, 0.5075, 0.2228, 0.5423, 0.2199, 0.5457, 0.2175, 0.5057, 0.2378, 0.5381, 0.2378, 0.5028, 0.2409, 0.4993, 0.2409, 0.5399, 0.2378, 0.5028, 0.2208, 0.5075, 0.2175, 0.5057, 0.2409, 0.4993, 0.2228, 0.5423, 0.2378, 0.5381, 0.2409, 0.5399, 0.2199, 0.5457, 0.2439, 0.5028, 0.2439, 0.5381, 0.2409, 0.5399, 0.2409, 0.4993, 0.2589, 0.5423, 0.261, 0.5075, 0.2642, 0.5057, 0.2618, 0.5457, 0.261, 0.5075, 0.2439, 0.5028, 0.2409, 0.4993, 0.2642, 0.5057, 0.2439, 0.5381, 0.2589, 0.5423, 0.2618, 0.5457, 0.2409, 0.5399, 0.03879, 0.4453, 0.03879, 0.4005, 0.04185, 0.3972, 0.04185, 0.4486, 0.02175, 0.4006, 0.0238, 0.4454, 0.0209, 0.4487, 0.01854, 0.3973, 0.03879, 0.4005, 0.02175, 0.4006, 0.01854, 0.3973, 0.04185, 0.3972, 0.0238, 0.4454, 0.03879, 0.4453, 0.04185, 0.4486, 0.0209, 0.4487, 0.04491, 0.4005, 0.04491, 0.4453, 0.04185, 0.4486, 0.04185, 0.3972, 0.0599, 0.4454, 0.06195, 0.4006, 0.06516, 0.3973, 0.06281, 0.4487, 0.06195, 0.4006, 0.04491, 0.4005, 0.04185, 0.3972, 0.06516, 0.3973, 0.04491, 0.4453, 0.0599, 0.4454, 0.06281, 0.4487, 0.04185, 0.4486, 0.4083, 0.426, 0.4451, 0.424, 0.4485, 0.4269, 0.4063, 0.4292, 0.4413, 0.409, 0.404, 0.409, 0.4005, 0.4059, 0.4433, 0.4059, 0.404, 0.409, 0.4083, 0.426, 0.4063, 0.4292, 0.4005, 0.4059, 0.4451, 0.424, 0.4413, 0.409, 0.4433, 0.4059, 0.4485, 0.4269, 0.404, 0.4029, 0.4413, 0.4029, 0.4433, 0.4059, 0.4005, 0.4059, 0.4451, 0.3879, 0.4083, 0.3858, 0.4063, 0.3826, 0.4485, 0.385, 0.4083, 0.3858, 0.404, 0.4029, 0.4005, 0.4059, 0.4063, 0.3826, 0.4413, 0.4029, 0.4451, 0.3879, 0.4485, 0.385, 0.4433, 0.4059, 0.2867, 0.282, 0.2888, 0.3268, 0.2859, 0.3301, 0.2835, 0.2787, 0.3038, 0.3267, 0.3038, 0.2819, 0.3068, 0.2786, 0.3068, 0.33, 0.3038, 0.2819, 0.2867, 0.282, 0.2835, 0.2787, 0.3068, 0.2786, 0.2888, 0.3268, 0.3038, 0.3267, 0.3068, 0.33, 0.2859, 0.3301, 0.3099, 0.2819, 0.3099, 0.3267, 0.3068, 0.33, 0.3068, 0.2786, 0.3249, 0.3268, 0.3269, 0.282, 0.3301, 0.2787, 0.3278, 0.3301, 0.3269, 0.282, 0.3099, 0.2819, 0.3068, 0.2786, 0.3301, 0.2787, 0.3099, 0.3267, 0.3249, 0.3268, 0.3278, 0.3301, 0.3068, 0.33, 0.6732, 0.8883, 0.6732, 0.8758, 0.6748, 0.8761, 0.6748, 0.8886, 0.8369, 0.7378, 0.8212, 0.7378, 0.8215, 0.7365, 0.8372, 0.7365, 0.1741, 0.5945, 0.1741, 0.6393, 0.1726, 0.6393, 0.1726, 0.5945, 0.2867, 0.8892, 0.2867, 0.8758, 0.2883, 0.8762, 0.2883, 0.8896, 0.21, 0.8897, 0.21, 0.8764, 0.2115, 0.8758, 0.2115, 0.8892, 0.8212, 0.3637, 0.8388, 0.3637, 0.8392, 0.3648, 0.8216, 0.3648, 0.8388, 0.4028, 0.8212, 0.4028, 0.8216, 0.4017, 0.8392, 0.4017, 0.2498, 0.8764, 0.2498, 0.8897, 0.2484, 0.8892, 0.2484, 0.8758, 0.9751, 0.6229, 0.9751, 0.6229, 0.9751, 0.6229, 0.9751, 0.6229, 0.9751, 0.4385, 0.9751, 0.4385, 0.9751, 0.4385, 0.9751, 0.4385, 0.9751, 0.4016, 0.9751, 0.4016, 0.9751, 0.4016, 0.9751, 0.4016, 0.9751, 0.3648, 0.9751, 0.3648, 0.9751, 0.3648, 0.9751, 0.3648, 0.9751, 0.6229, 0.9751, 0.6229, 0.9751, 0.6229, 0.9751, 0.6229, 0.9751, 0.3648, 0.9751, 0.3648, 0.9751, 0.3648, 0.9751, 0.3648, 0.9751, 0.6229, 0.9751, 0.6229, 0.9751, 0.6229, 0.9751, 0.6229, 0.9751, 0.6597, 0.9751, 0.6597, 0.9751, 0.6597, 0.9751, 0.6597, 0.9751, 0.3648, 0.9751, 0.3648, 0.9751, 0.3648, 0.9751, 0.3648, 0.9751, 0.6229, 0.9751, 0.6229, 0.9751, 0.6229, 0.9751, 0.6229, 0.9751, 0.6597, 0.9751, 0.6597, 0.9751, 0.6597, 0.9751, 0.6597, 0.9751, 0.6597, 0.9751, 0.6597, 0.9751, 0.6597, 0.9751, 0.6597, 0.9751, 0.6966, 0.9751, 0.6966, 0.9751, 0.6966, 0.9751, 0.6966, 0.9751, 0.7335, 0.9751, 0.7335, 0.9751, 0.7335, 0.9751, 0.7335, 0.9751, 0.6597, 0.9751, 0.6597, 0.9751, 0.6597, 0.9751, 0.6597, 0.9751, 0.6966, 0.9751, 0.6966, 0.9751, 0.6966, 0.9751, 0.6966, 0.9751, 0.7335, 0.9751, 0.7335, 0.9751, 0.7335, 0.9751, 0.7335, 0.9751, 0.6966, 0.9751, 0.6966, 0.9751, 0.6966, 0.9751, 0.6966, 0.9751, 0.7335, 0.9751, 0.7335, 0.9751, 0.7335, 0.9751, 0.7335, 0.9751, 0.4754, 0.9751, 0.4754, 0.9751, 0.4754, 0.9751, 0.4754, 0.9751, 0.6966, 0.9751, 0.6966, 0.9751, 0.6966, 0.9751, 0.6966, 0.9751, 0.7335, 0.9751, 0.7335, 0.9751, 0.7335, 0.9751, 0.7335, 0.9751, 0.4754, 0.9751, 0.4754, 0.9751, 0.4754, 0.9751, 0.4754, 0.9751, 0.4754, 0.9751, 0.4754, 0.9751, 0.4754, 0.9751, 0.4754, 0.6701, 0.08793, 0.7045, 0.08793, 0.7108, 0.0974, 0.6891, 0.0974, 0.7844, 0.02, 0.7492, 0.02, 0.7488, 0.01844, 0.784, 0.01844, 0.4455, 0.8763, 0.4455, 0.8887, 0.4439, 0.8883, 0.4439, 0.8758, 0.7492, 0.2698, 0.7835, 0.2698, 0.7832, 0.2713, 0.7488, 0.2713, 0.9277, 0.3819, 0.935, 0.3819, 0.9347, 0.3831, 0.9274, 0.3831, 0.211, 0.6393, 0.211, 0.5945, 0.2125, 0.5945, 0.2125, 0.6393, 0.8216, 0.6222, 0.8372, 0.6222, 0.8369, 0.6234, 0.8212, 0.6234, 0.5849, 0.4818, 0.6297, 0.4818, 0.6297, 0.4833, 0.5849, 0.4833, 0.8897, 0.5183, 0.8783, 0.5183, 0.8819, 0.5072, 0.8891, 0.5072, 0.01844, 0.6393, 0.01844, 0.5945, 0.01996, 0.5945, 0.01996, 0.6394, 0.8372, 0.6614, 0.8216, 0.6614, 0.8212, 0.6603, 0.8369, 0.6603, 0.2509, 0.5945, 0.2509, 0.6393, 0.2494, 0.6393, 0.2494, 0.5945, 0.5324, 0.5523, 0.4976, 0.5572, 0.5184, 0.5468, 0.5403, 0.5437, 0.6948, 0.6766, 0.6948, 0.7118, 0.6933, 0.7114, 0.6933, 0.6762, 0.4823, 0.8887, 0.4823, 0.8763, 0.4838, 0.8758, 0.4838, 0.8883, 0.7835, 0.2329, 0.7492, 0.2329, 0.7488, 0.2313, 0.7832, 0.2313, 0.7488, 0.1015, 0.782, 0.1015, 0.7835, 0.1093, 0.7626, 0.1093, 0.5413, 0.6762, 0.5413, 0.7126, 0.5398, 0.713, 0.5398, 0.6766, 0.3267, 0.8758, 0.3267, 0.8892, 0.3251, 0.8896, 0.3251, 0.8762, 0.6165, 0.7119, 0.6165, 0.6762, 0.618, 0.6767, 0.618, 0.7123, 0.4233, 0.4994, 0.4177, 0.5187, 0.4176, 0.5171, 0.4232, 0.4978, 0.5849, 0.5202, 0.6297, 0.5202, 0.6297, 0.5217, 0.5849, 0.5217, 0.8212, 0.2875, 0.8389, 0.2875, 0.8392, 0.2887, 0.8216, 0.2887, 0.2878, 0.6393, 0.2878, 0.5945, 0.2893, 0.5945, 0.2893, 0.6393, 0.1146, 0.8899, 0.1146, 0.8758, 0.1254, 0.8774, 0.1254, 0.8863, 0.8389, 0.3268, 0.8212, 0.3268, 0.8216, 0.3256, 0.8392, 0.3256, 0.05683, 0.6393, 0.05683, 0.5945, 0.05836, 0.5945, 0.05836, 0.6394, 0.8212, 0.6983, 0.8369, 0.6983, 0.8372, 0.6996, 0.8215, 0.6996, 0.7041, 0.1902, 0.6701, 0.1902, 0.6875, 0.1806, 0.7089, 0.1806, 0.5782, 0.7126, 0.5782, 0.6762, 0.5797, 0.6766, 0.5797, 0.713, 0.7133, 0.8758, 0.7133, 0.8883, 0.7117, 0.8886, 0.7117, 0.8761, 0.6564, 0.6762, 0.6564, 0.7119, 0.6549, 0.7123, 0.6549, 0.6767, 0.4072, 0.05659, 0.3981, 0.04079, 0.3996, 0.04095, 0.4082, 0.05602, 0.376, 0.6164, 0.3704, 0.6382, 0.3696, 0.6372, 0.375, 0.6164, 0.3704, 0.5945, 0.376, 0.6164, 0.375, 0.6164, 0.3696, 0.5955, 0.46, 0.04079, 0.4509, 0.05659, 0.4499, 0.05602, 0.4586, 0.04095, 0.4509, 0.02498, 0.46, 0.04079, 0.4586, 0.04095, 0.4499, 0.02589, 0.4291, 0.01844, 0.4509, 0.02498, 0.4499, 0.02589, 0.4291, 0.01964, 0.4072, 0.02498, 0.4291, 0.01844, 0.4291, 0.01964, 0.4082, 0.02589, 0.3981, 0.04079, 0.4072, 0.02498, 0.4082, 0.02589, 0.3996, 0.04095, 0.1285, 0.1485, 0.1067, 0.1611, 0.1061, 0.16, 0.1287, 0.1471, 0.3518, 0.4559, 0.3596, 0.4256, 0.3607, 0.4256, 0.3526, 0.4569, 0.3596, 0.4256, 0.3518, 0.3954, 0.3526, 0.3944, 0.3607, 0.4256, 0.1067, 0.2216, 0.1285, 0.2341, 0.1287, 0.2355, 0.1061, 0.2226, 0.1285, 0.2341, 0.1504, 0.2216, 0.1513, 0.2226, 0.1287, 0.2355, 0.1504, 0.2216, 0.1594, 0.1913, 0.1606, 0.1913, 0.1513, 0.2226, 0.1594, 0.1913, 0.1504, 0.1611, 0.1513, 0.16, 0.1606, 0.1913, 0.1504, 0.1611, 0.1285, 0.1485, 0.1287, 0.1471, 0.1513, 0.16, 0.3445, 0.4475, 0.3501, 0.4256, 0.3587, 0.4256, 0.3509, 0.4559, 0.3494, 0.05045, 0.3404, 0.03465, 0.3487, 0.02749, 0.3613, 0.04935, 0.2966, 0.03465, 0.2876, 0.05045, 0.2757, 0.04935, 0.2883, 0.02749, 0.2876, 0.05045, 0.2966, 0.06626, 0.2883, 0.07121, 0.2757, 0.04935, 0.3501, 0.4256, 0.3445, 0.4038, 0.3509, 0.3954, 0.3587, 0.4256, 0.3404, 0.03465, 0.3185, 0.0281, 0.3185, 0.01844, 0.3487, 0.02749, 0.3404, 0.06626, 0.3494, 0.05045, 0.3613, 0.04935, 0.3487, 0.07121, 0.3185, 0.0281, 0.2966, 0.03465, 0.2883, 0.02749, 0.3185, 0.01844, 0.4138, 0.5945, 0.4193, 0.6164, 0.4184, 0.6164, 0.4129, 0.5945, 0.3596, 0.4256, 0.3518, 0.4559, 0.3509, 0.4559, 0.3587, 0.4256, 0.4193, 0.6164, 0.4138, 0.6382, 0.4129, 0.6382, 0.4184, 0.6164, 0.3518, 0.3954, 0.3596, 0.4256, 0.3587, 0.4256, 0.3509, 0.3954, 0.4955, 0.5945, 0.4956, 0.6164, 0.4945, 0.6164, 0.4944, 0.5945, 0.1023, 0.5274, 0.102, 0.4971, 0.1032, 0.4971, 0.1034, 0.5274, 0.4956, 0.6164, 0.4955, 0.6382, 0.4944, 0.6382, 0.4945, 0.6164, 0.102, 0.5576, 0.1023, 0.5274, 0.1034, 0.5274, 0.1032, 0.5576, 0.9751, 0.7703, 0.9751, 0.7703, 0.9751, 0.7703, 0.9751, 0.7703, 0.2151, 0.7511, 0.2151, 0.7781, 0.2134, 0.7781, 0.2134, 0.7511, 0.9751, 0.8072, 0.9751, 0.8072, 0.9751, 0.8072, 0.9751, 0.8072, 0.8384, 0.5468, 0.8212, 0.5468, 0.8212, 0.5452, 0.8384, 0.5452, 0.5582, 0.6134, 0.5586, 0.6086, 0.5367, 0.6005, 0.5367, 0.6233, 0.9751, 0.5491, 0.9751, 0.5491, 0.9751, 0.5491, 0.9751, 0.8441, 0.9751, 0.8441, 0.5621, 0.6162, 0.9751, 0.881, 0.9751, 0.881, 0.9751, 0.881, 0.9751, 0.881, 0.9799, 0.2122, 0.9751, 0.2122, 0.9751, 0.2106, 0.9799, 0.2106, 0.9751, 0.9178, 0.9751, 0.9178, 0.9751, 0.9178, 0.9751, 0.9178, 0.6151, 0.353, 0.6151, 0.3287, 0.6192, 0.3246, 0.6192, 0.3572, 0.5367, 0.6233, 0.5582, 0.6134, 0.5621, 0.6162, 0.5325, 0.6298, 0.689, 0.04411, 0.6989, 0.02259, 0.7054, 0.01844, 0.6918, 0.04803, 0.3892, 0.7511, 0.3892, 0.7755, 0.3876, 0.7755, 0.3876, 0.7511, 0.4261, 0.7754, 0.4261, 0.7511, 0.4277, 0.7511, 0.4277, 0.7754, 0.2519, 0.7781, 0.2519, 0.7511, 0.2536, 0.7511, 0.2536, 0.7781, 0.4645, 0.7754, 0.4645, 0.7511, 0.466, 0.7511, 0.466, 0.7754, 0.9751, 0.2893, 0.9751, 0.2876, 0.9784, 0.2876, 0.9784, 0.2893, 0.05604, 0.8384, 0.05604, 0.8162, 0.0577, 0.8162, 0.0577, 0.8384, 0.6222, 0.7511, 0.6222, 0.7745, 0.6206, 0.7745, 0.6206, 0.7511, 0.9751, 0.2491, 0.9799, 0.2491, 0.9799, 0.2508, 0.9751, 0.2508, 0.9784, 0.3262, 0.9784, 0.3279, 0.9751, 0.3279, 0.9751, 0.3262, 0.6591, 0.7745, 0.6591, 0.7511, 0.6608, 0.7511, 0.6608, 0.7745, 0.09622, 0.8162, 0.09622, 0.8384, 0.09457, 0.8384, 0.09457, 0.8162, 0.8212, 0.5837, 0.8384, 0.5837, 0.8384, 0.5853, 0.8212, 0.5853, 0.1535, 0.7761, 0.1753, 0.7761, 0.1765, 0.7773, 0.1523, 0.7773, 0.1753, 0.7523, 0.1535, 0.7523, 0.1523, 0.7511, 0.1765, 0.7511, 0.1753, 0.7761, 0.1753, 0.7523, 0.1765, 0.7511, 0.1765, 0.7773, 0.1535, 0.7523, 0.1535, 0.7761, 0.1523, 0.7773, 0.1523, 0.7511, 0.8901, 0.6048, 0.8783, 0.6048, 0.8783, 0.6032, 0.8901, 0.6032, 0.283, 0.8379, 0.283, 0.8162, 0.2846, 0.8162, 0.2846, 0.8379, 0.349, 0.7755, 0.349, 0.7511, 0.3507, 0.7511, 0.3507, 0.7755, 0.3214, 0.8379, 0.3214, 0.8162, 0.3229, 0.8162, 0.3229, 0.8379, 0.2968, 0.7687, 0.3058, 0.7687, 0.3122, 0.7748, 0.2905, 0.7748, 0.3058, 0.7573, 0.2968, 0.7573, 0.2905, 0.7511, 0.3122, 0.7511, 0.3058, 0.7687, 0.3058, 0.7573, 0.3122, 0.7511, 0.3122, 0.7748, 0.2968, 0.7573, 0.2968, 0.7687, 0.2905, 0.7748, 0.2905, 0.7511, 0.8783, 0.4612, 0.8898, 0.4612, 0.8898, 0.4703, 0.8783, 0.4703, 0.9364, 0.2584, 0.9274, 0.2584, 0.9274, 0.2568, 0.9364, 0.2568, 0.8783, 0.6417, 0.8901, 0.6417, 0.8901, 0.6433, 0.8783, 0.6433, 0.9364, 0.22, 0.9274, 0.22, 0.9274, 0.2184, 0.9364, 0.2184, 0.5052, 0.7703, 0.5222, 0.7625, 0.5244, 0.764, 0.5029, 0.7739, 0.5224, 0.7608, 0.5052, 0.7544, 0.5029, 0.7511, 0.5249, 0.7592, 0.5222, 0.7625, 0.5224, 0.7608, 0.5249, 0.7592, 0.5244, 0.764, 0.5052, 0.7544, 0.5052, 0.7703, 0.5029, 0.7739, 0.5029, 0.7511, 0.8384, 0.446, 0.8383, 0.4477, 0.8212, 0.4555, 0.8212, 0.4397, 0.3636, 0.8894, 0.3636, 0.8758, 0.3669, 0.8758, 0.3669, 0.8894, 0.8367, 0.778, 0.8212, 0.778, 0.8212, 0.7747, 0.8367, 0.7747, 0.8212, 0.1319, 0.8395, 0.1319, 0.8395, 0.1353, 0.8212, 0.1353, 0.5644, 0.7625, 0.5814, 0.7703, 0.5837, 0.7739, 0.5622, 0.764, 0.5814, 0.7544, 0.5642, 0.7608, 0.5617, 0.7592, 0.5837, 0.7511, 0.5814, 0.7703, 0.5814, 0.7544, 0.5837, 0.7511, 0.5837, 0.7739, 0.5642, 0.7608, 0.5644, 0.7625, 0.5622, 0.764, 0.5617, 0.7592, 0.8212, 0.5083, 0.8212, 0.4924, 0.8383, 0.5002, 0.8384, 0.5019, 0.8395, 0.1754, 0.8212, 0.1754, 0.8212, 0.1721, 0.8395, 0.1721, 0.8212, 0.8148, 0.8367, 0.8148, 0.8367, 0.8181, 0.8212, 0.8181, 0.4071, 0.8758, 0.4071, 0.8894, 0.4038, 0.8894, 0.4038, 0.8758, 0.6209, 0.351, 0.627, 0.3409, 0.629, 0.3409, 0.6192, 0.3572, 0.6209, 0.3308, 0.6209, 0.351, 0.6192, 0.3572, 0.6192, 0.3246, 0.627, 0.3409, 0.6209, 0.3308, 0.6192, 0.3246, 0.629, 0.3409, 0.5386, 0.6283, 0.5497, 0.6281, 0.5503, 0.6295, 0.5325, 0.6298, 0.557, 0.6199, 0.5386, 0.6283, 0.5325, 0.6298, 0.5621, 0.6162, 0.5497, 0.6281, 0.557, 0.6199, 0.5621, 0.6162, 0.5503, 0.6295, 0.6955, 0.04294, 0.7037, 0.0356, 0.7051, 0.03621, 0.6918, 0.04803, 0.7039, 0.02456, 0.6955, 0.04294, 0.6918, 0.04803, 0.7054, 0.01844, 0.7037, 0.0356, 0.7039, 0.02456, 0.7054, 0.01844, 0.7051, 0.03621, 0.7753, 0.5487, 0.7651, 0.5425, 0.7651, 0.5405, 0.7814, 0.5504, 0.755, 0.5487, 0.7753, 0.5487, 0.7814, 0.5504, 0.7488, 0.5504, 0.7651, 0.5425, 0.755, 0.5487, 0.7488, 0.5504, 0.7651, 0.5405, 0.6688, 0.8162, 0.6694, 0.8263, 0.6678, 0.8263, 0.6672, 0.8162, 0.7209, 0.9273, 0.7209, 0.9379, 0.7195, 0.9375, 0.7195, 0.9269, 0.4051, 0.9272, 0.4051, 0.9382, 0.4037, 0.9378, 0.4037, 0.9269, 0.6293, 0.8162, 0.6303, 0.8263, 0.6287, 0.8263, 0.6277, 0.8162, 0.9751, 0.9178, 0.9751, 0.9178, 0.9751, 0.9178, 0.9751, 0.9178, 0.9751, 0.881, 0.9751, 0.881, 0.9751, 0.881, 0.9751, 0.881, 0.9751, 0.8072, 0.9751, 0.8072, 0.9751, 0.8072, 0.9751, 0.8072, 0.9751, 0.7703, 0.9751, 0.7703, 0.9751, 0.7703, 0.9751, 0.7703, 0.9751, 0.881, 0.9751, 0.881, 0.9751, 0.881, 0.9751, 0.881, 0.9751, 0.9178, 0.9751, 0.9178, 0.9751, 0.9178, 0.9751, 0.9178, 0.9751, 0.8072, 0.9751, 0.8072, 0.9751, 0.8072, 0.9751, 0.8072, 0.9751, 0.7703, 0.9751, 0.7703, 0.9751, 0.7703, 0.9751, 0.7703, 0.8905, 0.02014, 0.8844, 0.02009, 0.8844, 0.01844, 0.8905, 0.01848, 0.7079, 0.8162, 0.7079, 0.8364, 0.7063, 0.8364, 0.7063, 0.8162, 0.6694, 0.8263, 0.6688, 0.8364, 0.6672, 0.8364, 0.6678, 0.8263, 0.9274, 0.4964, 0.9341, 0.4964, 0.9344, 0.4978, 0.9276, 0.4978, 0.8212, 0.01844, 0.8415, 0.01844, 0.8415, 0.01954, 0.8212, 0.01954, 0.7578, 0.9379, 0.7578, 0.9273, 0.7593, 0.9269, 0.7593, 0.9375, 0.9274, 0.573, 0.9338, 0.573, 0.9341, 0.5745, 0.9277, 0.5745, 0.8212, 0.05641, 0.8415, 0.05641, 0.8415, 0.05752, 0.8212, 0.05752, 0.442, 0.9382, 0.442, 0.9272, 0.4434, 0.9269, 0.4434, 0.9378, 0.8313, 0.888, 0.8318, 0.8819, 0.8335, 0.8819, 0.8329, 0.888, 0.7464, 0.8162, 0.7464, 0.8364, 0.7448, 0.8364, 0.7448, 0.8162, 0.6303, 0.8263, 0.6293, 0.8364, 0.6277, 0.8364, 0.6287, 0.8263, 0.5028, 0.8323, 0.5065, 0.8263, 0.5078, 0.8263, 0.5017, 0.8364, 0.5028, 0.8202, 0.5028, 0.8323, 0.5017, 0.8364, 0.5017, 0.8162, 0.5065, 0.8263, 0.5028, 0.8202, 0.5017, 0.8162, 0.5078, 0.8263, 0.5455, 0.8323, 0.5482, 0.8263, 0.5491, 0.8263, 0.5447, 0.8364, 0.5455, 0.8202, 0.5455, 0.8323, 0.5447, 0.8364, 0.5447, 0.8162, 0.5482, 0.8263, 0.5455, 0.8202, 0.5447, 0.8162, 0.5491, 0.8263, 0.587, 0.8323, 0.5897, 0.8263, 0.5906, 0.8263, 0.5862, 0.8364, 0.587, 0.8202, 0.587, 0.8323, 0.5862, 0.8364, 0.5862, 0.8162, 0.5897, 0.8263, 0.587, 0.8202, 0.5862, 0.8162, 0.5906, 0.8263, 0.4598, 0.8323, 0.4635, 0.8263, 0.4648, 0.8263, 0.4587, 0.8364, 0.4598, 0.8202, 0.4598, 0.8323, 0.4587, 0.8364, 0.4587, 0.8162, 0.4635, 0.8263, 0.4598, 0.8202, 0.4587, 0.8162, 0.4648, 0.8263, 0.7907, 0.888, 0.7907, 0.8758, 0.7944, 0.8819, 0.8905, 0.05866, 0.8783, 0.05866, 0.8783, 0.05701, 0.8905, 0.05701, 0.8844, 0.02009, 0.8783, 0.02014, 0.8783, 0.01848, 0.8844, 0.01844, 0.5467, 0.8323, 0.5467, 0.8202, 0.5493, 0.8263, 0.5455, 0.8323, 0.5455, 0.8202, 0.5467, 0.8202, 0.5467, 0.8323, 0.9338, 0.5361, 0.9274, 0.5361, 0.9277, 0.5347, 0.9341, 0.5347, 0.5881, 0.8323, 0.5881, 0.8202, 0.5908, 0.8263, 0.587, 0.8323, 0.587, 0.8202, 0.5881, 0.8202, 0.5881, 0.8323, 0.9341, 0.4595, 0.9274, 0.4595, 0.9276, 0.4581, 0.9344, 0.4581, 0.7538, 0.8758, 0.7538, 0.888, 0.7502, 0.8819, 0.8783, 0.09553, 0.8905, 0.09553, 0.8905, 0.09716, 0.8783, 0.09716, 0.8318, 0.8819, 0.8313, 0.8758, 0.8329, 0.8758, 0.8335, 0.8819, 0.116, 0.4565, 0.1342, 0.4522, 0.1346, 0.4534, 0.1156, 0.4578, 0.1342, 0.4522, 0.147, 0.4327, 0.148, 0.4329, 0.1346, 0.4534, 0.147, 0.4327, 0.147, 0.4093, 0.148, 0.4085, 0.148, 0.4329, 0.147, 0.4093, 0.1342, 0.3957, 0.1346, 0.3944, 0.148, 0.4085, 0.1342, 0.3957, 0.116, 0.4, 0.1156, 0.3988, 0.1346, 0.3944, 0.116, 0.4, 0.1031, 0.4195, 0.1021, 0.4192, 0.1156, 0.3988, 0.1031, 0.4195, 0.1031, 0.4429, 0.1021, 0.4437, 0.1021, 0.4192, 0.1031, 0.4429, 0.116, 0.4565, 0.1156, 0.4578, 0.1021, 0.4437, 0.6284, 0.1867, 0.6317, 0.2007, 0.6304, 0.2003, 0.6273, 0.1871, 0.6134, 0.1767, 0.6284, 0.1867, 0.6273, 0.1871, 0.6131, 0.1777, 0.5953, 0.1767, 0.6134, 0.1767, 0.6131, 0.1777, 0.5961, 0.1777, 0.5849, 0.1867, 0.5953, 0.1767, 0.5961, 0.1777, 0.5862, 0.1871, 0.5882, 0.2007, 0.5849, 0.1867, 0.5862, 0.1871, 0.5893, 0.2003, 0.6032, 0.2106, 0.5882, 0.2007, 0.5893, 0.2003, 0.6035, 0.2096, 0.6213, 0.2106, 0.6032, 0.2106, 0.6035, 0.2096, 0.6205, 0.2096, 0.6317, 0.2007, 0.6213, 0.2106, 0.6205, 0.2096, 0.6304, 0.2003, 0.4519, 0.3307, 0.4487, 0.3167, 0.4546, 0.3146, 0.4589, 0.3328, 0.4487, 0.3167, 0.4336, 0.3067, 0.4351, 0.3017, 0.4546, 0.3146, 0.4336, 0.3067, 0.4155, 0.3067, 0.4117, 0.3017, 0.4351, 0.3017, 0.4155, 0.3067, 0.4051, 0.3167, 0.3981, 0.3146, 0.4117, 0.3017, 0.4051, 0.3167, 0.4084, 0.3307, 0.4024, 0.3328, 0.3981, 0.3146, 0.4084, 0.3307, 0.4235, 0.3406, 0.422, 0.3456, 0.4024, 0.3328, 0.4235, 0.3406, 0.4415, 0.3406, 0.4454, 0.3456, 0.422, 0.3456, 0.4415, 0.3406, 0.4519, 0.3307, 0.4589, 0.3328, 0.4454, 0.3456, 0.09523, 0.6393, 0.09539, 0.6169, 0.09704, 0.6169, 0.09689, 0.6393, 0.7488, 0.3469, 0.7661, 0.3468, 0.7661, 0.3485, 0.7488, 0.3486, 0.7661, 0.3468, 0.7834, 0.3469, 0.7834, 0.3486, 0.7661, 0.3485, 0.6073, 0.394, 0.6297, 0.3998, 0.6297, 0.4011, 0.6073, 0.3953, 0.7834, 0.1901, 0.7661, 0.1945, 0.7661, 0.1932, 0.7834, 0.1888, 0.5849, 0.3998, 0.6073, 0.394, 0.6073, 0.3953, 0.5849, 0.4011, 0.7661, 0.1945, 0.7488, 0.1901, 0.7488, 0.1888, 0.7661, 0.1932, 0.1341, 0.6169, 0.1339, 0.5945, 0.1356, 0.5945, 0.1357, 0.6169, 0.4985, 0.03475, 0.5418, 0.03389, 0.5426, 0.03458, 0.4978, 0.03547, 0.5416, 0.02028, 0.4983, 0.01916, 0.4976, 0.01844, 0.5424, 0.01959, 0.4983, 0.01916, 0.4985, 0.03475, 0.4978, 0.03547, 0.4976, 0.01844, 0.5418, 0.03389, 0.5416, 0.02028, 0.5424, 0.01959, 0.5426, 0.03458, 0.5897, 0.03482, 0.6233, 0.03347, 0.6241, 0.03415, 0.5893, 0.03556, 0.6198, 0.01979, 0.5857, 0.01915, 0.5849, 0.01844, 0.6202, 0.01909, 0.5857, 0.01915, 0.5897, 0.03482, 0.5893, 0.03556, 0.5849, 0.01844, 0.6233, 0.03347, 0.6198, 0.01979, 0.6202, 0.01909, 0.6241, 0.03415, 0.5857, 0.08883, 0.6198, 0.08819, 0.6202, 0.08889, 0.5849, 0.08954, 0.6233, 0.07451, 0.5897, 0.07316, 0.5893, 0.07243, 0.6241, 0.07383, 0.5897, 0.07316, 0.5857, 0.08883, 0.5849, 0.08954, 0.5893, 0.07243, 0.6198, 0.08819, 0.6233, 0.07451, 0.6241, 0.07383, 0.6202, 0.08889, 0.3166, 0.5414, 0.3175, 0.4981, 0.3182, 0.4973, 0.3173, 0.5421, 0.3019, 0.4979, 0.303, 0.5412, 0.3023, 0.5419, 0.3011, 0.4971, 0.3175, 0.4981, 0.3019, 0.4979, 0.3011, 0.4971, 0.3182, 0.4973, 0.303, 0.5412, 0.3166, 0.5414, 0.3173, 0.5421, 0.3023, 0.5419, 0.4097, 0.4981, 0.4105, 0.5414, 0.4098, 0.5421, 0.409, 0.4973, 0.4241, 0.5412, 0.4253, 0.4979, 0.426, 0.4971, 0.4248, 0.5419, 0.4253, 0.4979, 0.4097, 0.4981, 0.409, 0.4973, 0.426, 0.4971, 0.4105, 0.5414, 0.4241, 0.5412, 0.4248, 0.5419, 0.4098, 0.5421, 0.502, 0.08872, 0.5375, 0.08739, 0.5383, 0.08808, 0.5015, 0.08945, 0.5344, 0.07372, 0.4984, 0.07306, 0.4976, 0.07234, 0.5348, 0.07302, 0.4984, 0.07306, 0.502, 0.08872, 0.5015, 0.08945, 0.4976, 0.07234, 0.5375, 0.08739, 0.5344, 0.07372, 0.5348, 0.07302, 0.5383, 0.08808, 0.4984, 0.1427, 0.5344, 0.1421, 0.5348, 0.1427, 0.4976, 0.1434, 0.5375, 0.1284, 0.502, 0.1271, 0.5015, 0.1263, 0.5383, 0.1277, 0.502, 0.1271, 0.4984, 0.1427, 0.4976, 0.1434, 0.5015, 0.1263, 0.5344, 0.1421, 0.5375, 0.1284, 0.5383, 0.1277, 0.5348, 0.1427, 0.3558, 0.4979, 0.3569, 0.5412, 0.3562, 0.5419, 0.355, 0.4971, 0.3705, 0.5414, 0.3714, 0.4981, 0.3721, 0.4973, 0.3712, 0.5421, 0.3714, 0.4981, 0.3558, 0.4979, 0.355, 0.4971, 0.3721, 0.4973, 0.3569, 0.5412, 0.3705, 0.5414, 0.3712, 0.5421, 0.3562, 0.5419, 0.548, 0.03493, 0.5208, 0.03547, 0.5207, 0.02567, 0.5479, 0.02637, 0.6332, 0.02744, 0.612, 0.02829, 0.6095, 0.01844, 0.631, 0.01884, 0.631, 0.08914, 0.6095, 0.08954, 0.612, 0.07969, 0.6332, 0.08054, 0.3091, 0.5475, 0.3084, 0.5202, 0.3182, 0.5204, 0.3176, 0.5476, 0.4095, 0.5476, 0.409, 0.5204, 0.4188, 0.5202, 0.4181, 0.5475, 0.5472, 0.08135, 0.5249, 0.08219, 0.5226, 0.07234, 0.5452, 0.07275, 0.5452, 0.143, 0.5226, 0.1434, 0.5249, 0.1336, 0.5472, 0.1344, 0.363, 0.5475, 0.3623, 0.5202, 0.3721, 0.5204, 0.3715, 0.5476, 0.7045, 0.1437, 0.6701, 0.1437, 0.6891, 0.1343, 0.7108, 0.1343, 0.8783, 0.5552, 0.8897, 0.5552, 0.8891, 0.5663, 0.8819, 0.5663, 0.935, 0.4212, 0.9277, 0.4212, 0.9274, 0.42, 0.9347, 0.42, 0.5849, 0.1264, 0.6197, 0.1313, 0.6276, 0.1399, 0.6057, 0.1368, 0.5408, 0.3735, 0.4976, 0.3735, 0.5199, 0.3659, 0.5471, 0.3659, 0.5413, 0.5572, 0.5324, 0.5523, 0.5403, 0.5437, 0.5459, 0.5468, 0.7833, 0.8357, 0.7833, 0.8173, 0.784, 0.8162, 0.784, 0.8346, 0.4976, 0.1803, 0.5409, 0.1803, 0.5476, 0.1898, 0.5203, 0.1898, 0.6197, 0.1313, 0.6286, 0.1264, 0.6332, 0.1368, 0.6276, 0.1399, 0.5192, 0.02677, 0.5193, 0.03388, 0.5176, 0.03391, 0.5175, 0.0268, 0.5408, 0.418, 0.4976, 0.418, 0.5199, 0.4104, 0.5471, 0.4104, 0.02964, 0.8758, 0.02964, 0.89, 0.01844, 0.8869, 0.01844, 0.878, 0.4976, 0.2267, 0.5409, 0.2267, 0.5476, 0.2363, 0.5203, 0.2363, 0.5409, 0.3291, 0.4976, 0.3291, 0.5203, 0.3195, 0.5476, 0.3195, 0.8224, 0.09439, 0.8408, 0.09439, 0.8396, 0.09507, 0.8212, 0.09507, 0.4976, 0.4548, 0.5408, 0.4548, 0.5471, 0.4624, 0.5199, 0.4624, 0.1731, 0.8758, 0.1731, 0.8899, 0.1623, 0.8863, 0.1623, 0.8774, 0.8784, 0.134, 0.8905, 0.134, 0.8905, 0.1357, 0.8783, 0.1357, 0.5409, 0.2827, 0.4976, 0.2827, 0.5203, 0.2731, 0.5476, 0.2731, 0.06651, 0.89, 0.06651, 0.8758, 0.07772, 0.878, 0.07772, 0.8869, 0.4976, 0.4993, 0.5408, 0.4993, 0.5471, 0.5069, 0.5199, 0.5069, 0.6701, 0.2271, 0.7041, 0.2271, 0.7089, 0.2367, 0.6875, 0.2367, 0.3634, 0.5187, 0.3578, 0.4994, 0.3578, 0.4978, 0.3634, 0.5171, 0.782, 0.06465, 0.7488, 0.06465, 0.7626, 0.05687, 0.7835, 0.05687, 0.4999, 0.02114, 0.5, 0.03326, 0.4985, 0.03475, 0.4983, 0.01916, 0.5877, 0.02066, 0.5908, 0.03283, 0.5897, 0.03482, 0.5857, 0.01915, 0.5908, 0.07515, 0.5877, 0.08732, 0.5857, 0.08883, 0.5897, 0.07316, 0.316, 0.4996, 0.3038, 0.4994, 0.3019, 0.4979, 0.3175, 0.4981, 0.4233, 0.4994, 0.4112, 0.4996, 0.4097, 0.4981, 0.4253, 0.4979, 0.5004, 0.07456, 0.5032, 0.08673, 0.502, 0.08872, 0.4984, 0.07306, 0.5032, 0.129, 0.5004, 0.1412, 0.4984, 0.1427, 0.502, 0.1271, 0.3699, 0.4996, 0.3578, 0.4994, 0.3558, 0.4979, 0.3714, 0.4981, 0.5193, 0.03388, 0.5192, 0.02677, 0.5207, 0.02567, 0.5208, 0.03547, 0.6101, 0.02718, 0.6083, 0.02003, 0.6095, 0.01844, 0.612, 0.02829, 0.6083, 0.08795, 0.6101, 0.0808, 0.612, 0.07969, 0.6095, 0.08954, 0.3095, 0.5187, 0.3166, 0.5188, 0.3182, 0.5204, 0.3084, 0.5202, 0.4105, 0.5188, 0.4177, 0.5187, 0.4188, 0.5202, 0.409, 0.5204, 0.523, 0.08108, 0.5213, 0.07394, 0.5226, 0.07234, 0.5249, 0.08219, 0.5213, 0.1418, 0.523, 0.1347, 0.5249, 0.1336, 0.5226, 0.1434, 0.3634, 0.5187, 0.3705, 0.5188, 0.3721, 0.5204, 0.3623, 0.5202, 0.5, 0.03326, 0.5193, 0.03388, 0.5208, 0.03547, 0.4985, 0.03475, 0.3166, 0.5188, 0.316, 0.4996, 0.3175, 0.4981, 0.3182, 0.5204, 0.3038, 0.4994, 0.3095, 0.5187, 0.3084, 0.5202, 0.3019, 0.4979, 0.5192, 0.02677, 0.4999, 0.02114, 0.4983, 0.01916, 0.5207, 0.02567, 0.3578, 0.4994, 0.3634, 0.5187, 0.3623, 0.5202, 0.3558, 0.4979, 0.3705, 0.5188, 0.3699, 0.4996, 0.3714, 0.4981, 0.3721, 0.5204, 0.4112, 0.4996, 0.4105, 0.5188, 0.409, 0.5204, 0.4097, 0.4981, 0.4177, 0.5187, 0.4233, 0.4994, 0.4253, 0.4979, 0.4188, 0.5202, 0.5908, 0.03283, 0.6101, 0.02718, 0.612, 0.02829, 0.5897, 0.03482, 0.6083, 0.02003, 0.5877, 0.02066, 0.5857, 0.01915, 0.6095, 0.01844, 0.5032, 0.08673, 0.523, 0.08108, 0.5249, 0.08219, 0.502, 0.08872, 0.5213, 0.07394, 0.5004, 0.07456, 0.4984, 0.07306, 0.5226, 0.07234, 0.5877, 0.08732, 0.6083, 0.08795, 0.6095, 0.08954, 0.5857, 0.08883, 0.6101, 0.0808, 0.5908, 0.07515, 0.5897, 0.07316, 0.612, 0.07969, 0.5004, 0.1412, 0.5213, 0.1418, 0.5226, 0.1434, 0.4984, 0.1427, 0.523, 0.1347, 0.5032, 0.129, 0.502, 0.1271, 0.5249, 0.1336, 0.4984, 0.03329, 0.4982, 0.02117, 0.5175, 0.0268, 0.5176, 0.03391, 0.3039, 0.4978, 0.316, 0.4979, 0.3166, 0.5172, 0.3095, 0.5171, 0.3578, 0.4978, 0.3699, 0.4979, 0.3705, 0.5172, 0.3634, 0.5171, 0.4111, 0.4979, 0.4232, 0.4978, 0.4176, 0.5171, 0.4105, 0.5172, 0.3598, 0.8162, 0.3724, 0.8162, 0.3679, 0.8363, 0.3605, 0.8363, 0.5019, 0.08671, 0.499, 0.07454, 0.52, 0.07391, 0.5216, 0.08106, 0.4092, 0.8162, 0.4218, 0.8162, 0.4211, 0.8363, 0.4137, 0.8363, 0.499, 0.1412, 0.5019, 0.1291, 0.5216, 0.1347, 0.52, 0.1419, 0.1331, 0.8381, 0.1331, 0.8177, 0.1337, 0.8162, 0.1337, 0.8365, 0.3166, 0.5188, 0.3095, 0.5187, 0.3095, 0.5171, 0.3166, 0.5172, 0.6984, 0.7526, 0.6984, 0.7739, 0.6976, 0.7724, 0.6976, 0.7511, 0.4177, 0.5187, 0.4105, 0.5188, 0.4105, 0.5172, 0.4176, 0.5171, 0.1706, 0.8381, 0.1706, 0.8177, 0.1712, 0.8162, 0.1712, 0.8365, 0.5213, 0.07394, 0.523, 0.08108, 0.5216, 0.08106, 0.52, 0.07391, 0.8905, 0.1742, 0.8784, 0.1742, 0.8783, 0.1726, 0.8905, 0.1726, 0.736, 0.7526, 0.736, 0.7739, 0.7352, 0.7724, 0.7352, 0.7511, 0.523, 0.1347, 0.5213, 0.1418, 0.52, 0.1419, 0.5216, 0.1347, 0.5982, 0.8762, 0.5982, 0.8887, 0.597, 0.8883, 0.597, 0.8758, 0.7728, 0.7739, 0.7728, 0.7526, 0.7736, 0.7511, 0.7736, 0.7724, 0.3705, 0.5188, 0.3634, 0.5187, 0.3634, 0.5171, 0.3705, 0.5172, 0.6351, 0.8887, 0.6351, 0.8762, 0.6364, 0.8758, 0.6364, 0.8883, 0.2086, 0.8177, 0.2086, 0.8381, 0.208, 0.8365, 0.208, 0.8162, 0.8395, 0.213, 0.8223, 0.213, 0.8212, 0.2123, 0.8384, 0.2123, 0.8784, 0.2111, 0.8905, 0.2111, 0.8905, 0.2127, 0.8783, 0.2127, 0.01844, 0.839, 0.01844, 0.8176, 0.01917, 0.8162, 0.01917, 0.8375, 0.8223, 0.2499, 0.8395, 0.2499, 0.8384, 0.2506, 0.8212, 0.2506, 0.8905, 0.2513, 0.8784, 0.2513, 0.8783, 0.2496, 0.8905, 0.2496, 0.2461, 0.8177, 0.2461, 0.8381, 0.2455, 0.8365, 0.2455, 0.8162, 0.3095, 0.5187, 0.3038, 0.4994, 0.3039, 0.4978, 0.3095, 0.5171, 0.5588, 0.8887, 0.5588, 0.8762, 0.5601, 0.8758, 0.5601, 0.8884, 0.4999, 0.02114, 0.5192, 0.02677, 0.5175, 0.0268, 0.4982, 0.02117, 0.522, 0.8762, 0.522, 0.8887, 0.5207, 0.8884, 0.5207, 0.8758, 0.5989, 0.9378, 0.5989, 0.9269, 0.6022, 0.9269, 0.6022, 0.9378, 0.7081, 0.6281, 0.6701, 0.6281, 0.6701, 0.6248, 0.7081, 0.6248, 0.1792, 0.7142, 0.1792, 0.6762, 0.1825, 0.6762, 0.1825, 0.7142, 0.5195, 0.9376, 0.5195, 0.9269, 0.5219, 0.9273, 0.5219, 0.938, 0.6424, 0.9269, 0.6424, 0.9378, 0.6391, 0.9378, 0.6391, 0.9269, 0.7961, 0.9378, 0.7961, 0.9269, 0.7985, 0.9269, 0.7985, 0.9378, 0.174, 0.01844, 0.212, 0.01844, 0.2389, 0.04527, 0.2389, 0.08321, 0.212, 0.11, 0.174, 0.11, 0.1471, 0.08321, 0.1471, 0.04527, 0.4594, 0.7142, 0.4594, 0.6762, 0.4627, 0.6762, 0.4627, 0.7142, 0.3791, 0.7142, 0.3791, 0.6762, 0.3824, 0.6762, 0.3824, 0.7142, 0.137, 0.3238, 0.137, 0.2957, 0.157, 0.2757, 0.1851, 0.2757, 0.2051, 0.2957, 0.2051, 0.3238, 0.1851, 0.3438, 0.157, 0.3438, 0.1052, 0.08126, 0.1052, 0.04739, 0.1102, 0.04532, 0.1102, 0.08333, 0.08125, 0.1052, 0.1052, 0.08126, 0.1102, 0.08333, 0.08332, 0.1102, 0.04739, 0.1052, 0.08125, 0.1052, 0.08332, 0.1102, 0.04531, 0.1102, 0.02345, 0.08126, 0.04739, 0.1052, 0.04531, 0.1102, 0.01844, 0.08333, 0.02345, 0.04739, 0.02345, 0.08126, 0.01844, 0.08333, 0.01844, 0.04532, 0.04739, 0.02345, 0.02345, 0.04739, 0.01844, 0.04532, 0.04531, 0.01844, 0.08125, 0.02345, 0.04739, 0.02345, 0.04531, 0.01844, 0.08332, 0.01844, 0.1052, 0.04739, 0.08125, 0.02345, 0.08332, 0.01844, 0.1102, 0.04532, 0.6131, 0.2476, 0.6332, 0.2475, 0.6332, 0.249, 0.6131, 0.2492, 0.179, 0.5552, 0.1789, 0.5214, 0.1804, 0.5214, 0.1806, 0.5552, 0.01844, 0.7793, 0.01844, 0.7511, 0.01997, 0.7511, 0.01997, 0.7793, 0.2027, 0.2049, 0.1991, 0.2288, 0.1975, 0.2288, 0.2012, 0.2049, 0.6332, 0.2877, 0.6131, 0.2876, 0.6131, 0.286, 0.6332, 0.2862, 0.2027, 0.171, 0.2027, 0.2049, 0.2012, 0.2049, 0.2012, 0.171, 0.6131, 0.2876, 0.5849, 0.2877, 0.5849, 0.2862, 0.6131, 0.286, 0.1991, 0.1471, 0.2027, 0.171, 0.2012, 0.171, 0.1975, 0.1471, 0.09331, 0.3307, 0.09331, 0.3025, 0.1002, 0.2997, 0.1002, 0.3335, 0.07339, 0.3506, 0.09331, 0.3307, 0.1002, 0.3335, 0.07623, 0.3575, 0.04522, 0.3506, 0.07339, 0.3506, 0.07623, 0.3575, 0.04238, 0.3575, 0.0253, 0.3307, 0.04522, 0.3506, 0.04238, 0.3575, 0.01844, 0.3335, 0.0253, 0.3025, 0.0253, 0.3307, 0.01844, 0.3335, 0.01844, 0.2997, 0.04522, 0.2826, 0.0253, 0.3025, 0.01844, 0.2997, 0.04238, 0.2757, 0.07339, 0.2826, 0.04522, 0.2826, 0.04238, 0.2757, 0.07623, 0.2757, 0.09331, 0.3025, 0.07339, 0.2826, 0.07623, 0.2757, 0.1002, 0.2997, 0.1789, 0.5214, 0.179, 0.4971, 0.1806, 0.4971, 0.1804, 0.5214, 0.5849, 0.2475, 0.6131, 0.2476, 0.6131, 0.2492, 0.5849, 0.249, 0.7827, 0.4565, 0.7488, 0.4565, 0.7488, 0.4549, 0.7827, 0.4549, 0.245, 0.2957, 0.2419, 0.2757, 0.2435, 0.2757, 0.2465, 0.2957, 0.1418, 0.4971, 0.142, 0.5214, 0.1404, 0.5214, 0.1403, 0.4971, 0.245, 0.3238, 0.245, 0.2957, 0.2465, 0.2957, 0.2465, 0.3238, 0.142, 0.5214, 0.1418, 0.5552, 0.1403, 0.5552, 0.1404, 0.5214, 0.2419, 0.3438, 0.245, 0.3238, 0.2465, 0.3238, 0.2435, 0.3438, 0.06921, 0.174, 0.06921, 0.212, 0.06639, 0.212, 0.06639, 0.174, 0.02256, 0.212, 0.02256, 0.174, 0.02539, 0.174, 0.02539, 0.212, 0.06921, 0.212, 0.06508, 0.2389, 0.06226, 0.2389, 0.06639, 0.212, 0.01844, 0.2389, 0.02256, 0.212, 0.02539, 0.212, 0.02126, 0.2389, 0.1877, 0.3944, 0.1879, 0.4324, 0.185, 0.4324, 0.1849, 0.3944, 0.2249, 0.4324, 0.2248, 0.3944, 0.2276, 0.3944, 0.2278, 0.4324, 0.1879, 0.4324, 0.1877, 0.4596, 0.1849, 0.4596, 0.185, 0.4324, 0.2248, 0.4596, 0.2249, 0.4324, 0.2278, 0.4324, 0.2276, 0.4596, 0.2222, 0.6762, 0.2222, 0.7142, 0.2193, 0.7142, 0.2193, 0.6762, 0.2618, 0.6762, 0.2618, 0.7142, 0.259, 0.7142, 0.259, 0.6762, 0.2648, 0.4596, 0.2647, 0.4324, 0.2675, 0.4324, 0.2677, 0.4596, 0.3074, 0.4324, 0.3076, 0.4596, 0.3047, 0.4596, 0.3046, 0.4324, 0.2647, 0.4324, 0.2648, 0.3944, 0.2677, 0.3944, 0.2675, 0.4324, 0.3076, 0.3944, 0.3074, 0.4324, 0.3046, 0.4324, 0.3047, 0.3944, 0.06508, 0.1471, 0.06921, 0.174, 0.06639, 0.174, 0.06226, 0.1471, 0.02256, 0.174, 0.01844, 0.1471, 0.02126, 0.1471, 0.02539, 0.174, 0.2881, 0.9386, 0.2881, 0.9269, 0.2898, 0.9269, 0.2898, 0.9386, 0.7488, 0.6887, 0.7502, 0.6781, 0.7525, 0.6787, 0.7511, 0.6893, 0.02175, 0.6762, 0.02175, 0.7142, 0.01844, 0.7142, 0.01844, 0.6762, 0.8354, 0.9378, 0.8354, 0.9269, 0.8377, 0.9269, 0.8377, 0.9378, 0.9274, 0.6874, 0.9338, 0.6874, 0.9338, 0.6891, 0.9274, 0.6891, 0.6701, 0.4641, 0.7081, 0.4641, 0.7081, 0.4674, 0.6701, 0.4674, 0.562, 0.9269, 0.562, 0.9378, 0.5587, 0.9378, 0.5587, 0.9269, 0.6701, 0.5846, 0.7081, 0.5846, 0.7081, 0.5879, 0.6701, 0.5879, 0.01843, 0.9386, 0.01843, 0.9269, 0.02009, 0.9269, 0.02009, 0.9386, 0.7502, 0.6412, 0.7488, 0.6306, 0.7511, 0.6299, 0.7525, 0.6405, 0.302, 0.6762, 0.302, 0.7142, 0.2987, 0.7142, 0.2987, 0.6762, 0.9274, 0.01844, 0.9382, 0.01844, 0.9382, 0.02081, 0.9274, 0.02081, 0.09549, 0.9386, 0.09549, 0.9269, 0.09714, 0.9269, 0.09714, 0.9386, 0.9274, 0.138, 0.938, 0.138, 0.938, 0.1413, 0.9274, 0.1413, 0.5029, 0.6762, 0.5029, 0.7142, 0.4996, 0.7142, 0.4996, 0.6762, 0.9381, 0.06099, 0.9274, 0.06099, 0.9274, 0.05768, 0.9381, 0.05768, 0.9337, 0.6506, 0.9274, 0.6506, 0.9275, 0.6494, 0.9339, 0.6494, 0.4226, 0.6762, 0.4226, 0.7142, 0.4192, 0.7142, 0.4192, 0.6762, 0.877, 0.9269, 0.877, 0.9378, 0.8746, 0.9378, 0.8746, 0.9269, 0.0988, 0.7142, 0.0988, 0.6762, 0.1021, 0.6762, 0.1021, 0.7142, 0.89, 0.7974, 0.8783, 0.7974, 0.8783, 0.7958, 0.89, 0.7958, 0.7081, 0.5478, 0.6701, 0.5478, 0.6701, 0.5445, 0.7081, 0.5445, 0.6793, 0.9378, 0.6793, 0.9269, 0.6826, 0.9269, 0.6826, 0.9378, 0.7081, 0.5076, 0.6701, 0.5076, 0.6701, 0.5043, 0.7081, 0.5043, 0.2111, 0.9386, 0.2111, 0.9269, 0.2127, 0.9269, 0.2127, 0.9386, 0.3389, 0.7142, 0.3389, 0.6762, 0.3422, 0.6762, 0.3422, 0.7142, 0.4827, 0.9269, 0.4827, 0.9376, 0.4803, 0.938, 0.4803, 0.9273, 0.06193, 0.6762, 0.06193, 0.7142, 0.05862, 0.7142, 0.05862, 0.6762, 0.1357, 0.9269, 0.1357, 0.9386, 0.134, 0.9386, 0.134, 0.9269, 0.938, 0.1815, 0.9274, 0.1815, 0.9274, 0.1782, 0.938, 0.1782, 0.1423, 0.6762, 0.1423, 0.7142, 0.139, 0.7142, 0.139, 0.6762, 0.9274, 0.09786, 0.9381, 0.09786, 0.9381, 0.1012, 0.9274, 0.1012, 0.7616, 0.6806, 0.7608, 0.687, 0.7511, 0.6893, 0.7525, 0.6787, 0.7692, 0.6868, 0.77, 0.6804, 0.7797, 0.6781, 0.7783, 0.6887, 0.77, 0.6804, 0.7616, 0.6806, 0.7525, 0.6787, 0.7797, 0.6781, 0.7608, 0.687, 0.7692, 0.6868, 0.7783, 0.6887, 0.7511, 0.6893, 0.6949, 0.3775, 0.6949, 0.3711, 0.7081, 0.369, 0.7081, 0.3797, 0.6833, 0.3711, 0.6833, 0.3775, 0.6701, 0.3797, 0.6701, 0.369, 0.6949, 0.3711, 0.6833, 0.3711, 0.6701, 0.369, 0.7081, 0.369, 0.6833, 0.3775, 0.6949, 0.3775, 0.7081, 0.3797, 0.6701, 0.3797, 0.7608, 0.6323, 0.7616, 0.6386, 0.7525, 0.6405, 0.7511, 0.6299, 0.77, 0.6388, 0.7692, 0.6325, 0.7783, 0.6306, 0.7797, 0.6412, 0.7616, 0.6386, 0.77, 0.6388, 0.7797, 0.6412, 0.7525, 0.6405, 0.7692, 0.6325, 0.7608, 0.6323, 0.7511, 0.6299, 0.7783, 0.6306, 0.6833, 0.2757, 0.6833, 0.2822, 0.6701, 0.2844, 0.6701, 0.2735, 0.6949, 0.2822, 0.6949, 0.2757, 0.7081, 0.2735, 0.7081, 0.2844, 0.6833, 0.2822, 0.6949, 0.2822, 0.7081, 0.2844, 0.6701, 0.2844, 0.6949, 0.2757, 0.6833, 0.2757, 0.6701, 0.2735, 0.7081, 0.2735, 0.06549, 0.7606, 0.05904, 0.7606, 0.05684, 0.7512, 0.06769, 0.7511, 0.05904, 0.769, 0.06549, 0.7689, 0.06769, 0.7783, 0.05684, 0.7784, 0.05904, 0.7606, 0.05904, 0.769, 0.05684, 0.7784, 0.05684, 0.7512, 0.06549, 0.7689, 0.06549, 0.7606, 0.06769, 0.7511, 0.06769, 0.7783, 0.6949, 0.4251, 0.6949, 0.4187, 0.7081, 0.4165, 0.7081, 0.4272, 0.6833, 0.4187, 0.6833, 0.4251, 0.6701, 0.4272, 0.6701, 0.4165, 0.6949, 0.4187, 0.6833, 0.4187, 0.6701, 0.4165, 0.7081, 0.4165, 0.6833, 0.4251, 0.6949, 0.4251, 0.7081, 0.4272, 0.6701, 0.4272, 0.1068, 0.7689, 0.1132, 0.769, 0.1154, 0.7784, 0.1046, 0.7783, 0.1132, 0.7606, 0.1068, 0.7606, 0.1046, 0.7511, 0.1154, 0.7512, 0.1132, 0.769, 0.1132, 0.7606, 0.1154, 0.7512, 0.1154, 0.7784, 0.1068, 0.7606, 0.1068, 0.7689, 0.1046, 0.7783, 0.1046, 0.7511, 0.6949, 0.3299, 0.6949, 0.3234, 0.7081, 0.3212, 0.7081, 0.3321, 0.6833, 0.3234, 0.6833, 0.3299, 0.6701, 0.3321, 0.6701, 0.3212, 0.6949, 0.3234, 0.6833, 0.3234, 0.6701, 0.3212, 0.7081, 0.3212, 0.6833, 0.3299, 0.6949, 0.3299, 0.7081, 0.3321, 0.6701, 0.3321, 0.9358, 0.3385, 0.9357, 0.345, 0.9274, 0.345, 0.9274, 0.3385, 0.9274, 0.6114, 0.9337, 0.6114, 0.9339, 0.6125, 0.9275, 0.6125, 0.8783, 0.8343, 0.89, 0.8343, 0.89, 0.836, 0.8783, 0.836, 0.9338, 0.8808, 0.9274, 0.8808, 0.9274, 0.8796, 0.9338, 0.8796, 0.8783, 0.4244, 0.8783, 0.418, 0.89, 0.418, 0.89, 0.4244, 0.9274, 0.7645, 0.9338, 0.7645, 0.9338, 0.7661, 0.9274, 0.7661, 0.89, 0.6819, 0.8783, 0.6819, 0.8783, 0.6802, 0.89, 0.6802, 0.9338, 0.8047, 0.9274, 0.8047, 0.9274, 0.803, 0.9338, 0.803, 0.89, 0.2881, 0.89, 0.2946, 0.8783, 0.2946, 0.8783, 0.2881, 0.9815, 0.1737, 0.9751, 0.1737, 0.9751, 0.1721, 0.9815, 0.1721, 0.3652, 0.9386, 0.3652, 0.9269, 0.3668, 0.9269, 0.3668, 0.9386, 0.9751, 0.05649, 0.9815, 0.05649, 0.9815, 0.05815, 0.9751, 0.05815, 0.7711, 0.6808, 0.7703, 0.6871, 0.762, 0.6873, 0.7628, 0.681, 0.9338, 0.9188, 0.9274, 0.9188, 0.9274, 0.9176, 0.9338, 0.9176, 0.8783, 0.8728, 0.89, 0.8728, 0.89, 0.8745, 0.8783, 0.8745, 0.7608, 0.687, 0.7616, 0.6806, 0.7628, 0.681, 0.762, 0.6873, 0.89, 0.3748, 0.89, 0.3812, 0.8783, 0.3812, 0.8783, 0.3748, 0.8783, 0.7187, 0.89, 0.7187, 0.89, 0.7204, 0.8783, 0.7204, 0.9338, 0.7276, 0.9274, 0.7276, 0.9274, 0.726, 0.9338, 0.726, 0.89, 0.7589, 0.8783, 0.7589, 0.8783, 0.7573, 0.89, 0.7573, 0.7628, 0.6383, 0.762, 0.632, 0.7703, 0.6322, 0.7711, 0.6385, 0.7616, 0.6386, 0.7608, 0.6323, 0.762, 0.632, 0.7628, 0.6383, 0.2512, 0.9269, 0.2512, 0.9386, 0.2496, 0.9386, 0.2496, 0.9269, 0.9751, 0.01844, 0.9816, 0.01844, 0.9816, 0.01962, 0.9751, 0.01962, 0.8783, 0.3379, 0.8783, 0.3315, 0.89, 0.3315, 0.89, 0.3379, 0.9815, 0.09667, 0.9751, 0.09667, 0.9751, 0.09502, 0.9815, 0.09502, 0.3283, 0.9269, 0.3283, 0.9386, 0.3266, 0.9386, 0.3266, 0.9269, 0.9751, 0.1335, 0.9815, 0.1335, 0.9815, 0.1352, 0.9751, 0.1352, 0.9274, 0.3017, 0.9274, 0.2952, 0.9357, 0.2952, 0.9358, 0.3017, 0.1742, 0.9269, 0.1742, 0.9386, 0.1725, 0.9386, 0.1725, 0.9269, 0.9274, 0.8415, 0.9338, 0.8415, 0.9338, 0.8427, 0.9274, 0.8427, 0.05696, 0.9386, 0.05696, 0.9269, 0.05862, 0.9269, 0.05862, 0.9386])
me_cylinder.materials.append(mat_material_001)
me_cylinder.update()

# ---- objects
ob_light = bpy.data.objects.new('Light', light_light)
ob_camera = bpy.data.objects.new('Camera', cam_camera)
ob_cylinder = bpy.data.objects.new('Cylinder', me_cylinder)

# ---- transforms, parenting, visibility, modifiers, constraints
ob_light.location = (4.076, 1.005, 5.904)
ob_light.rotation_euler = (0.6503, 0.05522, 1.866)
ob_light.lock_rotations_4d = False
ob_light.empty_display_type = 'ARROWS'
ob_light.color = (0.0, 0.0, 0.0, 0.0)
ob_light.lineart.crease_threshold = 0.0
ob_camera.location = (7.359, -6.926, 4.958)
ob_camera.rotation_euler = (1.109, 0.0, 0.8149)
ob_camera.lock_rotations_4d = False
ob_camera.empty_display_type = 'ARROWS'
ob_camera.color = (0.0, 0.0, 0.0, 0.0)
ob_camera.display_type = 'WIRE'
ob_camera.lineart.crease_threshold = 0.0
ob_cylinder.location = (0.0, 0.0, 1.0)
ob_cylinder.rotation_euler = (0.0, 0.0, -1.571)

# ---- collection membership
col_collection.objects.link(ob_light)
col_collection.objects.link(ob_camera)
col_collection.objects.link(ob_cylinder)

# ---- scene / render settings (as saved in the file)
scene.camera = ob_camera
scene.frame_start = 1; scene.frame_end = 250; scene.frame_set(12)
scene.render.engine = 'BLENDER_EEVEE_NEXT'
scene.cycles.sampling_pattern = 'TABULATED_SOBOL'
scene.view_settings.view_transform = 'Filmic'
bpy.context.view_layer.update()
